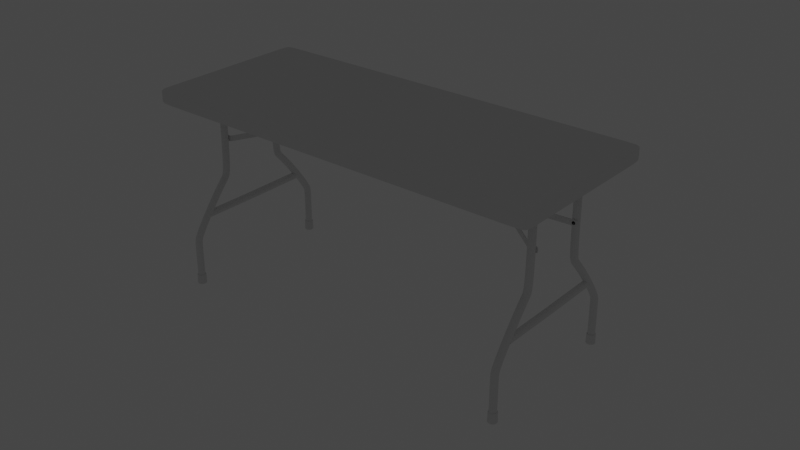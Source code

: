 # Source: tableFold.blend  (saved by Blender 2.80.75; exported with 4.5.12 LTS)
import bpy
from mathutils import Matrix  # noqa: F401  (used for matrix-valued properties, if any)

bpy.ops.wm.read_factory_settings(use_empty=True)
scene = bpy.context.scene
scene.name = 'Scene'

# ---- collections
col_collection = bpy.data.collections.new('Collection'); scene.collection.children.link(col_collection)
col_inserts = bpy.data.collections.new('INSERTS'); scene.collection.children.link(col_inserts)
col_hex_raised = bpy.data.collections.new('HEX Raised'); col_inserts.children.link(col_hex_raised)

# ---- materials (node trees are filled in below, after node groups)
mat_prox_alum_021 = bpy.data.materials.new('Prox alum 021')
mat_prox_alum_021.alpha_threshold = 0.0
mat_prox_alum_021.use_transparent_shadow = False
mat_prox_alum_021.diffuse_color = (0.1933, 0.1933, 0.1933, 1.0)
mat_prox_alum_021.roughness = 0.5
mat_prox_kevlar_021 = bpy.data.materials.new('Prox kevlar 021')
mat_prox_kevlar_021.alpha_threshold = 0.0
mat_prox_kevlar_021.use_transparent_shadow = False
mat_prox_kevlar_021.diffuse_color = (0.03737, 0.03737, 0.03737, 1.0)
mat_prox_kevlar_021.roughness = 0.5
mat_prox_easy_spec_021 = bpy.data.materials.new('Prox easy spec 021')
mat_prox_easy_spec_021.alpha_threshold = 0.0
mat_prox_easy_spec_021.use_transparent_shadow = False
mat_prox_easy_spec_021.diffuse_color = (0.2791, 0.2791, 0.2791, 1.0)
mat_prox_easy_spec_021.roughness = 0.5
mat_prox_soap_019 = bpy.data.materials.new('Prox soap 019')
mat_prox_soap_019.alpha_threshold = 0.0
mat_prox_soap_019.use_transparent_shadow = False
mat_prox_soap_019.diffuse_color = (0.8, 0.5447, 0.3018, 1.0)
mat_prox_soap_019.roughness = 0.5
mat_prox_emission_019 = bpy.data.materials.new('Prox emission 019')
mat_prox_emission_019.alpha_threshold = 0.0
mat_prox_emission_019.use_transparent_shadow = False
mat_prox_emission_019.diffuse_color = (0.3973, 0.7023, 0.9681, 1.0)
mat_prox_emission_019.roughness = 0.5

# ---- node groups
ng_auto_smooth = bpy.data.node_groups.new('Auto Smooth', 'GeometryNodeTree')
_s = ng_auto_smooth.interface.new_socket(name='Geometry', in_out='OUTPUT', socket_type='NodeSocketGeometry')
_s = ng_auto_smooth.interface.new_socket(name='Geometry', in_out='INPUT', socket_type='NodeSocketGeometry')
_s = ng_auto_smooth.interface.new_socket(name='Angle', in_out='INPUT', socket_type='NodeSocketFloat')
_s.subtype = 'ANGLE'
_s.min_value = 0.0
_s.max_value = 3.142
ng_auto_smooth.is_modifier = True
_N = ng_auto_smooth.nodes; _L = ng_auto_smooth.links
n0 = _N.new('NodeGroupOutput'); n0.name = 'Group Output'; n0.location = (480, -100)
n1 = _N.new('NodeGroupInput'); n1.name = 'Group Input'; n1.location = (-420, -300)
n2 = _N.new('NodeGroupInput'); n2.name = 'Group Input.001'; n2.location = (-60, -100)
n3 = _N.new('GeometryNodeSetShadeSmooth'); n3.name = 'Set Shade Smooth'; n3.location = (120, -100)
n3.domain = 'EDGE'
n4 = _N.new('GeometryNodeSetShadeSmooth'); n4.name = 'Set Shade Smooth.001'; n4.location = (300, -100)
n5 = _N.new('GeometryNodeInputMeshEdgeAngle'); n5.name = 'Edge Angle'; n5.location = (-420, -220)
n6 = _N.new('GeometryNodeInputEdgeSmooth'); n6.name = 'Is Edge Smooth'; n6.location = (-60, -160)
n7 = _N.new('GeometryNodeInputShadeSmooth'); n7.name = 'Is Face Smooth'; n7.location = (-240, -340)
n8 = _N.new('FunctionNodeBooleanMath'); n8.name = 'Boolean Math'; n8.location = (-60, -220)
n9 = _N.new('FunctionNodeCompare'); n9.name = 'Compare'; n9.location = (-240, -180)
n9.operation = 'LESS_EQUAL'
_L.new(n5.outputs[0], n9.inputs[0])
_L.new(n4.outputs[0], n0.inputs[0])
_L.new(n1.outputs[1], n9.inputs[1])
_L.new(n9.outputs[0], n8.inputs[0])
_L.new(n7.outputs[0], n8.inputs[1])
_L.new(n2.outputs[0], n3.inputs[0])
_L.new(n6.outputs[0], n3.inputs[1])
_L.new(n3.outputs[0], n4.inputs[0])
_L.new(n8.outputs[0], n3.inputs[2])
n0.is_active_output = True

# ---- material node trees
mat_prox_alum_021.use_nodes = True; mat_prox_alum_021.node_tree.nodes.clear()
_N = mat_prox_alum_021.node_tree.nodes; _L = mat_prox_alum_021.node_tree.links
n0 = _N.new('ShaderNodeOutputMaterial'); n0.name = 'Material Output'; n0.location = (300, 300)
n1 = _N.new('ShaderNodeBsdfPrincipled'); n1.name = 'Principled BSDF'; n1.location = (10, 300)
n1.width = 150
n1.subsurface_method = 'BURLEY'
n1.inputs[0].default_value = (0.3217, 0.3217, 0.3217, 1.0)
n1.inputs[1].default_value = 1.0
n1.inputs[2].default_value = 0.1633
n1.inputs[3].default_value = 1.45
n1.inputs[9].default_value = (1.0, 1.0, 1.0)
n1.inputs[13].default_value = 0.119
n1.inputs[15].default_value = 0.7959
n1.inputs[16].default_value = 0.8299
n1.inputs[24].default_value = 0.1605
n1.inputs[27].default_value = (0.0, 0.0, 0.0, 1.0)
n1.inputs[28].default_value = 1.0
_L.new(n1.outputs[0], n0.inputs[0])
n0.is_active_output = True
mat_prox_kevlar_021.use_nodes = True; mat_prox_kevlar_021.node_tree.nodes.clear()
_N = mat_prox_kevlar_021.node_tree.nodes; _L = mat_prox_kevlar_021.node_tree.links
n0 = _N.new('ShaderNodeOutputMaterial'); n0.name = 'Material Output'; n0.location = (300, 300)
n1 = _N.new('ShaderNodeBsdfPrincipled'); n1.name = 'Principled BSDF'; n1.location = (10, 300)
n1.width = 150
n1.subsurface_method = 'BURLEY'
n1.inputs[0].default_value = (0.0, 0.0, 0.0, 1.0)
n1.inputs[2].default_value = 0.3401
n1.inputs[3].default_value = 1.45
n1.inputs[9].default_value = (1.0, 1.0, 1.0)
n1.inputs[13].default_value = 0.2143
n1.inputs[27].default_value = (0.0, 0.0, 0.0, 1.0)
n1.inputs[28].default_value = 1.0
_L.new(n1.outputs[0], n0.inputs[0])
n0.is_active_output = True
mat_prox_easy_spec_021.use_nodes = True; mat_prox_easy_spec_021.node_tree.nodes.clear()
_N = mat_prox_easy_spec_021.node_tree.nodes; _L = mat_prox_easy_spec_021.node_tree.links
n0 = _N.new('ShaderNodeOutputMaterial'); n0.name = 'Material Output'; n0.location = (300, 300)
n1 = _N.new('ShaderNodeBsdfPrincipled'); n1.name = 'Principled BSDF'; n1.location = (10, 300)
n1.width = 150
n1.subsurface_method = 'BURLEY'
n1.inputs[0].default_value = (0.1372, 0.1372, 0.1372, 1.0)
n1.inputs[2].default_value = 0.2245
n1.inputs[3].default_value = 1.45
n1.inputs[9].default_value = (1.0, 1.0, 1.0)
n1.inputs[13].default_value = 0.09864
n1.inputs[19].default_value = 0.25
n1.inputs[27].default_value = (0.0, 0.0, 0.0, 1.0)
n1.inputs[28].default_value = 1.0
_L.new(n1.outputs[0], n0.inputs[0])
n0.is_active_output = True
mat_prox_soap_019.use_nodes = True; mat_prox_soap_019.node_tree.nodes.clear()
_N = mat_prox_soap_019.node_tree.nodes; _L = mat_prox_soap_019.node_tree.links
n0 = _N.new('ShaderNodeOutputMaterial'); n0.name = 'Material Output'; n0.location = (300, 300)
n1 = _N.new('ShaderNodeLayerWeight'); n1.name = 'Layer Weight'; n1.location = (-554, 262)
n2 = _N.new('ShaderNodeValToRGB'); n2.name = 'ColorRamp'; n2.location = (-400, 254)
n2.color_ramp.interpolation = 'B_SPLINE'
while len(n2.color_ramp.elements) > 1: n2.color_ramp.elements.remove(n2.color_ramp.elements[-1])
n2.color_ramp.elements[0].position = 0.0; n2.color_ramp.elements[0].color = (1.0, 0.0, 0.2363, 1.0)
_e = n2.color_ramp.elements.new(0.1477); _e.color = (0.0, 0.1135, 0.6103, 1.0)
_e = n2.color_ramp.elements.new(0.2773); _e.color = (0.2081, 0.332, 0.6265, 1.0)
_e = n2.color_ramp.elements.new(0.5); _e.color = (0.5089, 0.1741, 0.6181, 1.0)
_e = n2.color_ramp.elements.new(0.6818); _e.color = (0.7544, 0.04821, 0.0, 1.0)
_e = n2.color_ramp.elements.new(0.8511); _e.color = (0.336, 0.5043, 0.1917, 1.0)
_e = n2.color_ramp.elements.new(1.0); _e.color = (0.01772, 0.3483, 1.0, 1.0)
n3 = _N.new('ShaderNodeMix'); n3.name = 'Mix'; n3.location = (-80, 218)
n3.data_type = 'RGBA'
n3.inputs[0].default_value = 0.7909
n4 = _N.new('ShaderNodeBsdfPrincipled'); n4.name = 'Principled BSDF.001'; n4.location = (140, 300)
n4.width = 150
n4.subsurface_method = 'BURLEY'
n4.inputs[2].default_value = 0.0
n4.inputs[3].default_value = 1.45
n4.inputs[9].default_value = (1.0, 1.0, 1.0)
n4.inputs[18].default_value = 1.0
n4.inputs[19].default_value = 0.25
n4.inputs[27].default_value = (0.0, 0.0, 0.0, 1.0)
n4.inputs[28].default_value = 1.0
_L.new(n1.outputs[1], n2.inputs[0])
_L.new(n2.outputs[0], n3.inputs[6])
_L.new(n3.outputs[2], n4.inputs[0])
_L.new(n4.outputs[0], n0.inputs[0])
n0.is_active_output = True
mat_prox_emission_019.use_nodes = True; mat_prox_emission_019.node_tree.nodes.clear()
_N = mat_prox_emission_019.node_tree.nodes; _L = mat_prox_emission_019.node_tree.links
n0 = _N.new('ShaderNodeOutputMaterial'); n0.name = 'Material Output'; n0.location = (446, 300)
n1 = _N.new('ShaderNodeEmission'); n1.name = 'Emission'; n1.location = (156, 300)
n1.inputs[1].default_value = 4.0
n2 = _N.new('ShaderNodeLayerWeight'); n2.name = 'Layer Weight'; n2.location = (-631, 360)
n3 = _N.new('ShaderNodeValToRGB'); n3.name = 'ColorRamp'; n3.location = (-450, 370)
n3.color_ramp.interpolation = 'B_SPLINE'
while len(n3.color_ramp.elements) > 1: n3.color_ramp.elements.remove(n3.color_ramp.elements[-1])
n3.color_ramp.elements[0].position = 0.1864; n3.color_ramp.elements[0].color = (1.0, 0.02556, 0.0, 1.0)
_e = n3.color_ramp.elements.new(0.8045); _e.color = (1.0, 0.2244, 0.007333, 1.0)
_e = n3.color_ramp.elements.new(0.9909); _e.color = (1.0, 1.0, 1.0, 1.0)
n4 = _N.new('ShaderNodeMix'); n4.name = 'Mix'; n4.location = (-92, 333)
n4.data_type = 'RGBA'
n4.blend_type = 'COLOR'
n4.inputs[0].default_value = 0.8273
_L.new(n2.outputs[1], n3.inputs[0])
_L.new(n1.outputs[0], n0.inputs[0])
_L.new(n4.outputs[2], n1.inputs[0])
_L.new(n3.outputs[0], n4.inputs[7])
n0.is_active_output = True

# ---- world
world_world = bpy.data.worlds.new('World'); scene.world = world_world
world_world.use_nodes = True; world_world.node_tree.nodes.clear()
_N = world_world.node_tree.nodes; _L = world_world.node_tree.links
n0 = _N.new('ShaderNodeOutputWorld'); n0.name = 'World Output'; n0.location = (300, 300)
n1 = _N.new('ShaderNodeBackground'); n1.name = 'Background'; n1.location = (10, 300)
n1.inputs[0].default_value = (0.05088, 0.05088, 0.05088, 1.0)
_L.new(n1.outputs[0], n0.inputs[0])
n0.is_active_output = True
world_world.color = (0.05088, 0.05088, 0.05088)
world_world.use_sun_shadow = False
world_world.sun_shadow_jitter_overblur = 0.0

# ---- meshes
me_cube_001 = bpy.data.meshes.new('Cube.001')
me_cube_001.from_pydata([(-1.0, -1.0, -1.0), (-1.0, -1.0, 1.0), (-1.0, 1.0, -1.0), (-1.0, 1.0, 1.0), (1.0, -1.0, -1.0), (1.0, -1.0, 1.0), (1.0, 1.0, -1.0), (1.0, 1.0, 1.0), (-0.9762, 0.9504, -1.0), (-0.9762, -0.9504, -1.0), (0.9762, 0.9504, -1.0), (0.9762, -0.9504, -1.0), (-0.9762, 0.9504, 0.3192), (-0.9762, -0.9504, 0.3192), (0.9762, 0.9504, 0.3192), (0.9762, -0.9504, 0.3192), (0.3333, 1.0, -1.0), (-0.3333, 1.0, -1.0), (-0.3333, 1.0, 1.0), (0.3333, 1.0, 1.0), (-0.3333, -1.0, -1.0), (0.3333, -1.0, -1.0), (0.3333, -1.0, 1.0), (-0.3333, -1.0, 1.0), (0.3254, 0.9504, -1.0), (-0.3254, 0.9504, -1.0), (-0.3254, -0.9504, -1.0), (0.3254, -0.9504, -1.0), (0.3254, 0.9504, 0.3192), (-0.3254, 0.9504, 0.3192), (-0.3254, -0.9504, 0.3192), (0.3254, -0.9504, 0.3192), (-0.9366, 1.0, -1.0), (-0.9366, -1.0, 1.0), (-0.9143, 0.9504, -1.0), (-0.9143, 0.9504, 0.3192), (-0.9366, 1.0, 1.0), (-0.9366, -1.0, -1.0), (-0.9143, -0.9504, -1.0), (-0.9143, -0.9504, 0.3192), (0.9435, 1.0, 1.0), (0.9435, -1.0, -1.0), (0.921, -0.9504, -1.0), (0.921, -0.9504, 0.3192), (0.9435, 1.0, -1.0), (0.9435, -1.0, 1.0), (0.921, 0.9504, -1.0), (0.921, 0.9504, 0.3192), (-1.0, 0.0, -1.0), (-1.0, 0.0, 1.0), (1.0, 0.0, -1.0), (1.0, 0.0, 1.0), (-0.9762, 0.0, -1.0), (0.9762, 0.0, -1.0), (-0.9762, 0.0, 0.3192), (0.9762, 0.0, 0.3192), (0.3333, 0.0, 1.0), (-0.3333, 0.0, 1.0), (-0.9366, 0.0, 1.0), (0.9435, 0.0, 1.0), (-1.0, 0.8278, 1.0), (1.0, 0.8278, -1.0), (0.9762, 0.7868, -1.0), (0.9762, 0.7868, 0.3192), (-1.0, 0.8278, -1.0), (1.0, 0.8278, 1.0), (-0.9762, 0.7868, -1.0), (-0.9762, 0.7868, 0.3192), (0.3333, 0.8278, 1.0), (-0.3333, 0.8278, 1.0), (-0.9366, 0.8278, 1.0), (0.9435, 0.8278, 1.0), (-1.0, -0.8742, -1.0), (1.0, -0.8742, 1.0), (-0.9762, -0.8308, -1.0), (-0.9762, -0.8308, 0.3192), (0.3333, -0.8742, 1.0), (-0.3333, -0.8742, 1.0), (-0.9366, -0.8742, 1.0), (0.9435, -0.8742, 1.0), (-1.0, -0.8742, 1.0), (1.0, -0.8742, -1.0), (0.9762, -0.8308, -1.0), (0.9762, -0.8308, 0.3192), (-1.0, -1.0, 0.5366), (-1.0, 1.0, 0.5366), (1.0, 1.0, 0.5366), (1.0, -1.0, 0.5366), (0.3333, -1.0, 0.5366), (-0.3333, -1.0, 0.5366), (-0.3333, 1.0, 0.5366), (0.3333, 1.0, 0.5366), (-0.9366, 1.0, 0.5366), (-0.9366, -1.0, 0.5366), (0.9435, -1.0, 0.5366), (0.9435, 1.0, 0.5366), (1.0, 0.0, 0.5366), (-1.0, 0.0, 0.5366), (1.0, 0.8278, 0.5366), (-1.0, 0.8278, 0.5366), (-1.0, -0.8742, 0.5366), (1.0, -0.8742, 0.5366), (-1.0, 1.0, -0.4795), (1.0, 1.0, -0.4795), (1.0, -1.0, -0.4795), (0.3333, -1.0, -0.4795), (-0.3333, -1.0, -0.4795), (-0.3333, 1.0, -0.4795), (0.3333, 1.0, -0.4795), (-0.9366, 1.0, -0.4795), (-0.9366, -1.0, -0.4795), (0.9435, -1.0, -0.4795), (0.9435, 1.0, -0.4795), (1.0, 0.0, -0.4795), (-1.0, 0.0, -0.4795), (1.0, 0.8278, -0.4795), (-1.0, 0.8278, -0.4795), (-1.0, -0.8742, -0.4795), (1.0, -0.8742, -0.4795), (-1.0, -1.0, -0.4795), (0.9762, -0.9504, -0.797), (0.9762, 0.9504, -0.797), (-0.9762, 0.9504, -0.797), (-0.9762, -0.9504, -0.797), (-0.3254, 0.9504, -0.797), (0.3254, 0.9504, -0.797), (0.3254, -0.9504, -0.797), (-0.3254, -0.9504, -0.797), (-0.9143, 0.9504, -0.797), (-0.9143, -0.9504, -0.797), (0.921, -0.9504, -0.797), (0.921, 0.9504, -0.797), (-0.9762, 0.0, -0.797), (0.9762, 0.0, -0.797), (0.9762, 0.7868, -0.797), (-0.9762, 0.7868, -0.797), (-0.9762, -0.8308, -0.797), (0.9762, -0.8308, -0.797), (-0.9784, -0.955, -1.0), (0.9784, -0.955, -1.0), (0.9784, 0.955, -1.0), (-0.9784, 0.955, -1.0), (-0.3261, 0.955, -1.0), (0.3261, 0.955, -1.0), (0.3261, -0.955, -1.0), (-0.3261, -0.955, -1.0), (-0.9164, 0.955, -1.0), (-0.9164, -0.955, -1.0), (0.9231, -0.955, -1.0), (0.9231, 0.955, -1.0), (0.9784, 0.0, -1.0), (-0.9784, 0.0, -1.0), (0.9784, 0.7906, -1.0), (-0.9784, 0.7906, -1.0), (-0.9784, -0.8348, -1.0), (0.9784, -0.8348, -1.0)], [], [(99, 60, 3, 85), (95, 40, 7, 86), (101, 73, 5, 87), (93, 33, 1, 84), (147, 138, 9, 38), (78, 80, 1, 33), (137, 120, 15, 83), (149, 140, 10, 46), (153, 141, 8, 66), (155, 139, 11, 82), (135, 122, 12, 67), (129, 123, 13, 39), (131, 121, 14, 47), (128, 124, 29, 35), (124, 125, 28, 29), (130, 126, 31, 43), (126, 127, 30, 31), (146, 142, 25, 34), (142, 143, 24, 25), (79, 76, 22, 45), (76, 77, 23, 22), (148, 144, 27, 42), (144, 145, 26, 27), (94, 45, 22, 88), (88, 22, 23, 89), (92, 36, 18, 90), (90, 18, 19, 91), (85, 3, 36, 92), (141, 146, 34, 8), (122, 128, 35, 12), (127, 129, 39, 30), (77, 78, 33, 23), (145, 147, 38, 26), (89, 23, 33, 93), (87, 5, 45, 94), (139, 148, 42, 11), (73, 79, 45, 5), (120, 130, 43, 15), (125, 131, 47, 28), (143, 149, 46, 24), (91, 19, 40, 95), (65, 71, 59, 51), (69, 70, 58, 57), (68, 69, 57, 56), (71, 68, 56, 59), (136, 132, 54, 75), (152, 150, 53, 62), (154, 151, 52, 74), (134, 133, 55, 63), (70, 60, 49, 58), (98, 65, 51, 96), (100, 80, 49, 97), (86, 7, 65, 98), (36, 3, 60, 70), (121, 134, 63, 14), (140, 152, 62, 10), (40, 19, 68, 71), (19, 18, 69, 68), (18, 36, 70, 69), (7, 40, 71, 65), (132, 135, 67, 54), (151, 153, 66, 52), (97, 49, 60, 99), (84, 1, 80, 100), (138, 154, 74, 9), (123, 136, 75, 13), (51, 59, 79, 73), (57, 58, 78, 77), (56, 57, 77, 76), (59, 56, 76, 79), (150, 155, 82, 53), (133, 137, 83, 55), (58, 49, 80, 78), (96, 51, 73, 101), (113, 96, 101, 118), (119, 84, 100, 117), (114, 97, 99, 116), (103, 86, 98, 115), (117, 100, 97, 114), (115, 98, 96, 113), (108, 91, 95, 112), (104, 87, 94, 111), (106, 89, 93, 110), (102, 85, 92, 109), (107, 90, 91, 108), (109, 92, 90, 107), (105, 88, 89, 106), (111, 94, 88, 105), (110, 93, 84, 119), (118, 101, 87, 104), (112, 95, 86, 103), (116, 99, 85, 102), (64, 116, 102, 2), (44, 112, 103, 6), (81, 118, 104, 4), (37, 110, 119, 0), (41, 111, 105, 21), (21, 105, 106, 20), (32, 109, 107, 17), (17, 107, 108, 16), (2, 102, 109, 32), (20, 106, 110, 37), (4, 104, 111, 41), (16, 108, 112, 44), (61, 115, 113, 50), (72, 117, 114, 48), (6, 103, 115, 61), (48, 114, 116, 64), (0, 119, 117, 72), (50, 113, 118, 81), (53, 82, 137, 133), (9, 74, 136, 123), (52, 66, 135, 132), (10, 62, 134, 121), (62, 53, 133, 134), (74, 52, 132, 136), (24, 46, 131, 125), (11, 42, 130, 120), (26, 38, 129, 127), (8, 34, 128, 122), (27, 26, 127, 126), (42, 27, 126, 130), (25, 24, 125, 124), (34, 25, 124, 128), (46, 10, 121, 131), (38, 9, 123, 129), (66, 8, 122, 135), (82, 11, 120, 137), (50, 81, 155, 150), (0, 72, 154, 138), (48, 64, 153, 151), (6, 61, 152, 140), (72, 48, 151, 154), (61, 50, 150, 152), (16, 44, 149, 143), (4, 41, 148, 139), (20, 37, 147, 145), (2, 32, 146, 141), (21, 20, 145, 144), (41, 21, 144, 148), (17, 16, 143, 142), (32, 17, 142, 146), (81, 4, 139, 155), (64, 2, 141, 153), (44, 6, 140, 149), (37, 0, 138, 147)])
me_cube_001.polygons.foreach_set('use_smooth', [True] * 146)
_uv = me_cube_001.uv_layers.new(name='UVMap')
_uv.uv.foreach_set('vector', [0.5671, 0.2285, 0.625, 0.2285, 0.625, 0.25, 0.5671, 0.25, 0.5671, 0.4929, 0.625, 0.4929, 0.625, 0.5, 0.5671, 0.5, 0.5671, 0.7343, 0.625, 0.7343, 0.625, 0.75, 0.5671, 0.75, 0.5671, 0.9921, 0.625, 0.9921, 0.625, 1.0, 0.5671, 1.0, 0.375, 0.9921, 0.375, 1.0, 0.375, 1.0, 0.375, 0.9921, 0.8671, 0.7343, 0.875, 0.7343, 0.875, 0.75, 0.8671, 0.75, 0.375, 0.7343, 0.375, 0.75, 0.375, 0.75, 0.375, 0.7343, 0.375, 0.4929, 0.375, 0.5, 0.375, 0.5, 0.375, 0.4929, 0.375, 0.2285, 0.375, 0.25, 0.375, 0.25, 0.375, 0.2285, 0.375, 0.7343, 0.375, 0.75, 0.375, 0.75, 0.375, 0.7343, 0.375, 0.2285, 0.375, 0.25, 0.375, 0.25, 0.375, 0.2285, 0.375, 0.9921, 0.375, 1.0, 0.375, 1.0, 0.375, 0.9921, 0.375, 0.4929, 0.375, 0.5, 0.375, 0.5, 0.375, 0.4929, 0.375, 0.2579, 0.375, 0.3333, 0.375, 0.3333, 0.375, 0.2579, 0.375, 0.3333, 0.375, 0.4167, 0.375, 0.4167, 0.375, 0.3333, 0.375, 0.7571, 0.375, 0.8333, 0.375, 0.8333, 0.375, 0.7571, 0.375, 0.8333, 0.375, 0.9167, 0.375, 0.9167, 0.375, 0.8333, 0.375, 0.2579, 0.375, 0.3333, 0.375, 0.3333, 0.375, 0.2579, 0.375, 0.3333, 0.375, 0.4167, 0.375, 0.4167, 0.375, 0.3333, 0.6321, 0.7343, 0.7083, 0.7343, 0.7083, 0.75, 0.6321, 0.75, 0.7083, 0.7343, 0.7917, 0.7343, 0.7917, 0.75, 0.7083, 0.75, 0.375, 0.7571, 0.375, 0.8333, 0.375, 0.8333, 0.375, 0.7571, 0.375, 0.8333, 0.375, 0.9167, 0.375, 0.9167, 0.375, 0.8333, 0.5671, 0.7571, 0.625, 0.7571, 0.625, 0.8333, 0.5671, 0.8333, 0.5671, 0.8333, 0.625, 0.8333, 0.625, 0.9167, 0.5671, 0.9167, 0.5671, 0.2579, 0.625, 0.2579, 0.625, 0.3333, 0.5671, 0.3333, 0.5671, 0.3333, 0.625, 0.3333, 0.625, 0.4167, 0.5671, 0.4167, 0.5671, 0.25, 0.625, 0.25, 0.625, 0.2579, 0.5671, 0.2579, 0.375, 0.25, 0.375, 0.2579, 0.375, 0.2579, 0.375, 0.25, 0.375, 0.25, 0.375, 0.2579, 0.375, 0.2579, 0.375, 0.25, 0.375, 0.9167, 0.375, 0.9921, 0.375, 0.9921, 0.375, 0.9167, 0.7917, 0.7343, 0.8671, 0.7343, 0.8671, 0.75, 0.7917, 0.75, 0.375, 0.9167, 0.375, 0.9921, 0.375, 0.9921, 0.375, 0.9167, 0.5671, 0.9167, 0.625, 0.9167, 0.625, 0.9921, 0.5671, 0.9921, 0.5671, 0.75, 0.625, 0.75, 0.625, 0.7571, 0.5671, 0.7571, 0.375, 0.75, 0.375, 0.7571, 0.375, 0.7571, 0.375, 0.75, 0.625, 0.7343, 0.6321, 0.7343, 0.6321, 0.75, 0.625, 0.75, 0.375, 0.75, 0.375, 0.7571, 0.375, 0.7571, 0.375, 0.75, 0.375, 0.4167, 0.375, 0.4929, 0.375, 0.4929, 0.375, 0.4167, 0.375, 0.4167, 0.375, 0.4929, 0.375, 0.4929, 0.375, 0.4167, 0.5671, 0.4167, 0.625, 0.4167, 0.625, 0.4929, 0.5671, 0.4929, 0.625, 0.5215, 0.6321, 0.5215, 0.6321, 0.625, 0.625, 0.625, 0.7917, 0.5215, 0.8671, 0.5215, 0.8671, 0.625, 0.7917, 0.625, 0.7083, 0.5215, 0.7917, 0.5215, 0.7917, 0.625, 0.7083, 0.625, 0.6321, 0.5215, 0.7083, 0.5215, 0.7083, 0.625, 0.6321, 0.625, 0.375, 0.01573, 0.375, 0.125, 0.375, 0.125, 0.375, 0.01573, 0.375, 0.5215, 0.375, 0.625, 0.375, 0.625, 0.375, 0.5215, 0.375, 0.01573, 0.375, 0.125, 0.375, 0.125, 0.375, 0.01573, 0.375, 0.5215, 0.375, 0.625, 0.375, 0.625, 0.375, 0.5215, 0.8671, 0.5215, 0.875, 0.5215, 0.875, 0.625, 0.8671, 0.625, 0.5671, 0.5215, 0.625, 0.5215, 0.625, 0.625, 0.5671, 0.625, 0.5671, 0.01573, 0.625, 0.01573, 0.625, 0.125, 0.5671, 0.125, 0.5671, 0.5, 0.625, 0.5, 0.625, 0.5215, 0.5671, 0.5215, 0.8671, 0.5, 0.875, 0.5, 0.875, 0.5215, 0.8671, 0.5215, 0.375, 0.5, 0.375, 0.5215, 0.375, 0.5215, 0.375, 0.5, 0.375, 0.5, 0.375, 0.5215, 0.375, 0.5215, 0.375, 0.5, 0.6321, 0.5, 0.7083, 0.5, 0.7083, 0.5215, 0.6321, 0.5215, 0.7083, 0.5, 0.7917, 0.5, 0.7917, 0.5215, 0.7083, 0.5215, 0.7917, 0.5, 0.8671, 0.5, 0.8671, 0.5215, 0.7917, 0.5215, 0.625, 0.5, 0.6321, 0.5, 0.6321, 0.5215, 0.625, 0.5215, 0.375, 0.125, 0.375, 0.2285, 0.375, 0.2285, 0.375, 0.125, 0.375, 0.125, 0.375, 0.2285, 0.375, 0.2285, 0.375, 0.125, 0.5671, 0.125, 0.625, 0.125, 0.625, 0.2285, 0.5671, 0.2285, 0.5671, 0.0, 0.625, 0.0, 0.625, 0.01573, 0.5671, 0.01573, 0.375, 0.0, 0.375, 0.01573, 0.375, 0.01573, 0.375, 0.0, 0.375, 0.0, 0.375, 0.01573, 0.375, 0.01573, 0.375, 0.0, 0.625, 0.625, 0.6321, 0.625, 0.6321, 0.7343, 0.625, 0.7343, 0.7917, 0.625, 0.8671, 0.625, 0.8671, 0.7343, 0.7917, 0.7343, 0.7083, 0.625, 0.7917, 0.625, 0.7917, 0.7343, 0.7083, 0.7343, 0.6321, 0.625, 0.7083, 0.625, 0.7083, 0.7343, 0.6321, 0.7343, 0.375, 0.625, 0.375, 0.7343, 0.375, 0.7343, 0.375, 0.625, 0.375, 0.625, 0.375, 0.7343, 0.375, 0.7343, 0.375, 0.625, 0.8671, 0.625, 0.875, 0.625, 0.875, 0.7343, 0.8671, 0.7343, 0.5671, 0.625, 0.625, 0.625, 0.625, 0.7343, 0.5671, 0.7343, 0.4401, 0.625, 0.5671, 0.625, 0.5671, 0.7343, 0.4401, 0.7343, 0.4401, 0.0, 0.5671, 0.0, 0.5671, 0.01573, 0.4401, 0.01573, 0.4401, 0.125, 0.5671, 0.125, 0.5671, 0.2285, 0.4401, 0.2285, 0.4401, 0.5, 0.5671, 0.5, 0.5671, 0.5215, 0.4401, 0.5215, 0.4401, 0.01573, 0.5671, 0.01573, 0.5671, 0.125, 0.4401, 0.125, 0.4401, 0.5215, 0.5671, 0.5215, 0.5671, 0.625, 0.4401, 0.625, 0.4401, 0.4167, 0.5671, 0.4167, 0.5671, 0.4929, 0.4401, 0.4929, 0.4401, 0.75, 0.5671, 0.75, 0.5671, 0.7571, 0.4401, 0.7571, 0.4401, 0.9167, 0.5671, 0.9167, 0.5671, 0.9921, 0.4401, 0.9921, 0.4401, 0.25, 0.5671, 0.25, 0.5671, 0.2579, 0.4401, 0.2579, 0.4401, 0.3333, 0.5671, 0.3333, 0.5671, 0.4167, 0.4401, 0.4167, 0.4401, 0.2579, 0.5671, 0.2579, 0.5671, 0.3333, 0.4401, 0.3333, 0.4401, 0.8333, 0.5671, 0.8333, 0.5671, 0.9167, 0.4401, 0.9167, 0.4401, 0.7571, 0.5671, 0.7571, 0.5671, 0.8333, 0.4401, 0.8333, 0.4401, 0.9921, 0.5671, 0.9921, 0.5671, 1.0, 0.4401, 1.0, 0.4401, 0.7343, 0.5671, 0.7343, 0.5671, 0.75, 0.4401, 0.75, 0.4401, 0.4929, 0.5671, 0.4929, 0.5671, 0.5, 0.4401, 0.5, 0.4401, 0.2285, 0.5671, 0.2285, 0.5671, 0.25, 0.4401, 0.25, 0.375, 0.2285, 0.4401, 0.2285, 0.4401, 0.25, 0.375, 0.25, 0.375, 0.4929, 0.4401, 0.4929, 0.4401, 0.5, 0.375, 0.5, 0.375, 0.7343, 0.4401, 0.7343, 0.4401, 0.75, 0.375, 0.75, 0.375, 0.9921, 0.4401, 0.9921, 0.4401, 1.0, 0.375, 1.0, 0.375, 0.7571, 0.4401, 0.7571, 0.4401, 0.8333, 0.375, 0.8333, 0.375, 0.8333, 0.4401, 0.8333, 0.4401, 0.9167, 0.375, 0.9167, 0.375, 0.2579, 0.4401, 0.2579, 0.4401, 0.3333, 0.375, 0.3333, 0.375, 0.3333, 0.4401, 0.3333, 0.4401, 0.4167, 0.375, 0.4167, 0.375, 0.25, 0.4401, 0.25, 0.4401, 0.2579, 0.375, 0.2579, 0.375, 0.9167, 0.4401, 0.9167, 0.4401, 0.9921, 0.375, 0.9921, 0.375, 0.75, 0.4401, 0.75, 0.4401, 0.7571, 0.375, 0.7571, 0.375, 0.4167, 0.4401, 0.4167, 0.4401, 0.4929, 0.375, 0.4929, 0.375, 0.5215, 0.4401, 0.5215, 0.4401, 0.625, 0.375, 0.625, 0.375, 0.01573, 0.4401, 0.01573, 0.4401, 0.125, 0.375, 0.125, 0.375, 0.5, 0.4401, 0.5, 0.4401, 0.5215, 0.375, 0.5215, 0.375, 0.125, 0.4401, 0.125, 0.4401, 0.2285, 0.375, 0.2285, 0.375, 0.0, 0.4401, 0.0, 0.4401, 0.01573, 0.375, 0.01573, 0.375, 0.625, 0.4401, 0.625, 0.4401, 0.7343, 0.375, 0.7343, 0.375, 0.625, 0.375, 0.7343, 0.375, 0.7343, 0.375, 0.625, 0.375, 0.0, 0.375, 0.01573, 0.375, 0.01573, 0.375, 0.0, 0.375, 0.125, 0.375, 0.2285, 0.375, 0.2285, 0.375, 0.125, 0.375, 0.5, 0.375, 0.5215, 0.375, 0.5215, 0.375, 0.5, 0.375, 0.5215, 0.375, 0.625, 0.375, 0.625, 0.375, 0.5215, 0.375, 0.01573, 0.375, 0.125, 0.375, 0.125, 0.375, 0.01573, 0.375, 0.4167, 0.375, 0.4929, 0.375, 0.4929, 0.375, 0.4167, 0.375, 0.75, 0.375, 0.7571, 0.375, 0.7571, 0.375, 0.75, 0.375, 0.9167, 0.375, 0.9921, 0.375, 0.9921, 0.375, 0.9167, 0.375, 0.25, 0.375, 0.2579, 0.375, 0.2579, 0.375, 0.25, 0.375, 0.8333, 0.375, 0.9167, 0.375, 0.9167, 0.375, 0.8333, 0.375, 0.7571, 0.375, 0.8333, 0.375, 0.8333, 0.375, 0.7571, 0.375, 0.3333, 0.375, 0.4167, 0.375, 0.4167, 0.375, 0.3333, 0.375, 0.2579, 0.375, 0.3333, 0.375, 0.3333, 0.375, 0.2579, 0.375, 0.4929, 0.375, 0.5, 0.375, 0.5, 0.375, 0.4929, 0.375, 0.9921, 0.375, 1.0, 0.375, 1.0, 0.375, 0.9921, 0.375, 0.2285, 0.375, 0.25, 0.375, 0.25, 0.375, 0.2285, 0.375, 0.7343, 0.375, 0.75, 0.375, 0.75, 0.375, 0.7343, 0.375, 0.625, 0.375, 0.7343, 0.375, 0.7343, 0.375, 0.625, 0.375, 0.0, 0.375, 0.01573, 0.375, 0.01573, 0.375, 0.0, 0.375, 0.125, 0.375, 0.2285, 0.375, 0.2285, 0.375, 0.125, 0.375, 0.5, 0.375, 0.5215, 0.375, 0.5215, 0.375, 0.5, 0.375, 0.01573, 0.375, 0.125, 0.375, 0.125, 0.375, 0.01573, 0.375, 0.5215, 0.375, 0.625, 0.375, 0.625, 0.375, 0.5215, 0.375, 0.4167, 0.375, 0.4929, 0.375, 0.4929, 0.375, 0.4167, 0.375, 0.75, 0.375, 0.7571, 0.375, 0.7571, 0.375, 0.75, 0.375, 0.9167, 0.375, 0.9921, 0.375, 0.9921, 0.375, 0.9167, 0.375, 0.25, 0.375, 0.2579, 0.375, 0.2579, 0.375, 0.25, 0.375, 0.8333, 0.375, 0.9167, 0.375, 0.9167, 0.375, 0.8333, 0.375, 0.7571, 0.375, 0.8333, 0.375, 0.8333, 0.375, 0.7571, 0.375, 0.3333, 0.375, 0.4167, 0.375, 0.4167, 0.375, 0.3333, 0.375, 0.2579, 0.375, 0.3333, 0.375, 0.3333, 0.375, 0.2579, 0.375, 0.7343, 0.375, 0.75, 0.375, 0.75, 0.375, 0.7343, 0.375, 0.2285, 0.375, 0.25, 0.375, 0.25, 0.375, 0.2285, 0.375, 0.4929, 0.375, 0.5, 0.375, 0.5, 0.375, 0.4929, 0.375, 0.9921, 0.375, 1.0, 0.375, 1.0, 0.375, 0.9921])
me_cube_001.use_remesh_preserve_volume = False
me_cube_001.use_remesh_preserve_attributes = False
me_cube_001.use_mirror_vertex_groups = False
me_cube_001.update()
me_plane = bpy.data.meshes.new('Plane')
me_plane.from_pydata([(-1.038, -6.038, 0.2285), (0.9834, -1.0, 0.04111), (-1.038, -4.038, 0.2285), (0.9834, 1.0, 0.04111), (0.7732, -1.0, -0.04148), (0.7732, 1.0, -0.04148), (-1.042, -4.038, 0.2527), (-1.042, -6.038, 0.2527), (0.7685, -1.0, -0.01491), (0.9787, -1.0, 0.06767), (0.9787, 1.0, 0.06767), (0.7685, 1.0, -0.01491), (-2.962, -17.31, -0.547), (-2.794, -17.41, -0.4791), (-2.969, -17.25, -0.5275), (-2.802, -17.35, -0.4597), (-1.146, -4.787, 0.1847), (-1.15, -4.784, 0.2087), (-1.141, -6.676, 0.2125), (-1.137, -6.68, 0.1885), (-1.019, -3.75, 0.2118), (-1.019, -6.178, 0.2118), (-1.03, -3.75, 0.2574), (-1.03, -6.178, 0.2574), (-1.162, -4.655, 0.204), (-1.139, -6.957, 0.1636), (-1.151, -4.659, 0.1589), (-1.15, -6.953, 0.2086), (-1.038, -5.038, 0.2285), (1.007, -4.635e-09, 0.05071), (0.7732, 0.0, -0.04148), (-1.042, -5.038, 0.2527), (1.002, -4.635e-09, 0.07727), (0.7685, 0.0, -0.01491), (-2.878, -17.36, -0.5131), (-2.886, -17.3, -0.4936), (-1.146, -5.73, 0.2106), (-1.142, -5.733, 0.1866), (-1.019, -4.964, 0.2118), (-1.03, -4.964, 0.2574), (-1.156, -5.804, 0.2063), (-1.145, -5.808, 0.1612), (0.8783, -1.109, -0.000186), (0.8783, 1.109, -0.000186), (0.8736, -1.109, 0.02638), (0.8736, 1.109, 0.02638), (0.8736, 6.989e-10, 0.02638), (0.8783, -6.989e-10, -0.000186), (0.7121, 0.8302, -0.03238), (0.7121, -1.17, -0.03238), (0.7075, 0.8302, -0.005895), (0.7075, -1.17, -0.005895), (0.7075, -0.1698, -0.005895), (0.7121, -0.1698, -0.03238), (-1.051, -3.897, 0.2487), (-1.038, -6.305, 0.2039), (-1.04, -3.898, 0.2032), (-1.05, -6.304, 0.2495), (-1.039, -5.101, 0.2035), (-1.05, -5.1, 0.2491), (-1.141, -4.591, 0.1629), (-1.141, -6.895, 0.2123), (-1.135, -5.745, 0.165), (-1.147, -5.741, 0.2101), (-1.152, -4.587, 0.208), (-1.13, -6.899, 0.1672), (-1.102, -4.242, 0.2284), (-1.084, -6.602, 0.1855), (-1.091, -4.244, 0.183), (-1.095, -6.599, 0.2309), (-1.087, -5.423, 0.1843), (-1.099, -5.421, 0.2296), (0.9898, 0.7296, 0.0437), (0.7732, 0.7296, -0.04148), (0.9851, 0.7296, 0.07027), (0.7685, 0.7296, -0.01491), (-1.145, -5.043, 0.1852), (-1.149, -4.97, 0.1595), (-1.038, -4.308, 0.2285), (-1.042, -4.308, 0.2527), (-2.939, -17.33, -0.5378), (-2.947, -17.26, -0.5183), (-1.149, -5.04, 0.2092), (-1.019, -4.078, 0.2118), (-1.03, -4.078, 0.2574), (-1.16, -4.966, 0.2046), (0.8736, 0.8091, 0.02638), (0.8783, 0.8091, -0.000186), (0.7075, 0.5598, -0.005895), (0.7121, 0.5598, -0.03238), (-1.04, -4.223, 0.2033), (-1.051, -4.222, 0.2488), (-1.139, -4.903, 0.1634), (-1.151, -4.899, 0.2086), (-1.101, -4.561, 0.2287), (-1.09, -4.563, 0.1833), (-1.038, -5.746, 0.2285), (-1.042, -5.746, 0.2527), (-2.819, -17.4, -0.489), (-2.826, -17.33, -0.4696), (-1.142, -6.4, 0.2119), (-1.019, -5.824, 0.2118), (-1.03, -5.824, 0.2574), (-1.152, -6.618, 0.2079), (0.9903, -0.7083, 0.04391), (0.7732, -0.7083, -0.04148), (0.9856, -0.7083, 0.07047), (0.7685, -0.7083, -0.01491), (-1.138, -6.404, 0.188), (-1.141, -6.622, 0.1629), (0.8783, -0.7855, -0.000186), (0.8736, -0.7855, 0.02638), (0.7121, -0.8781, -0.03238), (0.7075, -0.8781, -0.005895), (-1.05, -5.953, 0.2494), (-1.039, -5.954, 0.2038), (-1.143, -6.558, 0.2116), (-1.132, -6.562, 0.1665), (-1.085, -6.258, 0.1852), (-1.096, -6.256, 0.2305), (-1.228, -5.354, 0.1516), (-1.216, -7.159, 0.1821), (-1.233, -5.347, 0.1754), (-1.212, -7.165, 0.1583), (-1.224, -6.253, 0.1787), (-1.22, -6.259, 0.155), (-1.226, -5.598, 0.1525), (-1.23, -5.592, 0.1763), (-1.218, -6.895, 0.1811), (-1.214, -6.901, 0.1574), (-1.013, -3.968, 0.2247), (-1.017, -3.968, 0.249), (-1.017, -4.968, 0.249), (-1.013, -5.968, 0.2247), (-1.017, -5.968, 0.249), (-1.013, -4.968, 0.2247), (-1.013, -4.239, 0.2247), (-1.017, -4.239, 0.249), (-1.017, -5.677, 0.249), (-1.013, -5.677, 0.2247), (0.7727, 1.0, -0.03873), (0.9829, 1.0, 0.04386), (-1.038, -4.038, 0.231), (0.9829, -1.0, 0.04386), (0.7727, -1.0, -0.03873), (-1.038, -6.038, 0.231), (-2.963, -17.31, -0.545), (-2.795, -17.4, -0.4771), (-1.137, -6.679, 0.191), (-1.147, -4.787, 0.1872), (-1.02, -3.75, 0.2165), (-1.02, -6.178, 0.2165), (-1.14, -6.957, 0.1682), (-1.152, -4.659, 0.1636), (-2.879, -17.36, -0.5111), (1.007, -4.635e-09, 0.05346), (0.8778, -1.109, 0.002562), (0.8778, 1.109, 0.002562), (0.7117, -1.17, -0.02964), (0.7117, 0.8302, -0.02964), (-1.041, -3.898, 0.2079), (-1.039, -6.305, 0.2086), (-1.142, -4.591, 0.1675), (-1.131, -6.898, 0.1718), (-1.085, -6.601, 0.1902), (-1.092, -4.244, 0.1877), (-2.94, -17.32, -0.5358), (0.9893, 0.7296, 0.04645), (0.9898, -0.7083, 0.04666), (-2.819, -17.39, -0.487), (-1.212, -7.164, 0.1608), (-1.229, -5.353, 0.1541), (-1.013, -5.968, 0.2272), (-1.013, -3.968, 0.2272), (0.7702, 1.0, -0.02453), (-1.04, -4.038, 0.2439), (0.9804, -1.0, 0.05805), (-2.967, -17.27, -0.5346), (-1.149, -4.785, 0.2), (-1.026, -3.75, 0.2409), (-1.158, -4.656, 0.1877), (-2.883, -17.32, -0.5006), (1.004, -4.635e-09, 0.06766), (0.8753, -1.109, 0.01676), (0.8753, 1.109, 0.01676), (0.7092, -1.17, -0.01548), (0.7092, 0.8302, -0.01548), (-1.047, -3.897, 0.2322), (-1.148, -4.589, 0.1916), (-1.098, -4.243, 0.2119), (-2.944, -17.29, -0.5254), (0.9868, 0.7296, 0.06065), (0.9873, -0.7083, 0.06085), (-2.823, -17.36, -0.4766), (-1.231, -5.35, 0.1668), (-1.015, -5.968, 0.2402), (-1.015, -3.968, 0.2402), (0.9804, 1.0, 0.05805), (0.7702, -1.0, -0.02453), (-1.04, -6.038, 0.2439), (-2.799, -17.37, -0.4667), (-1.139, -6.678, 0.2038), (-1.026, -6.178, 0.2409), (-1.146, -6.954, 0.1923), (-1.045, -6.304, 0.233), (-1.137, -6.896, 0.1959), (-1.091, -6.6, 0.2145), (-1.214, -7.161, 0.1735)], [], [(87, 43, 3, 72), (89, 48, 5, 73), (86, 74, 10, 45), (88, 75, 11, 50), (184, 174, 11, 45), (196, 175, 6, 131), (183, 176, 9, 44), (185, 198, 8, 51), (191, 197, 10, 74), (171, 120, 12, 146), (193, 200, 15, 99), (207, 121, 15, 200), (129, 123, 13, 98), (127, 122, 14, 81), (199, 7, 23, 202), (100, 18, 27, 103), (148, 19, 25, 152), (142, 2, 20, 150), (93, 64, 24, 85), (117, 65, 25, 109), (205, 61, 27, 203), (162, 60, 26, 153), (178, 17, 24, 180), (76, 16, 26, 77), (96, 0, 21, 101), (79, 6, 22, 84), (97, 31, 39, 102), (78, 28, 38, 83), (108, 37, 41, 109), (92, 62, 41, 77), (116, 63, 40, 103), (82, 36, 40, 85), (128, 124, 35, 99), (126, 125, 34, 80), (190, 181, 35, 81), (192, 182, 32, 106), (113, 107, 33, 52), (111, 106, 32, 46), (112, 53, 30, 105), (110, 47, 29, 104), (105, 30, 47, 110), (107, 111, 46, 33), (198, 183, 44, 8), (197, 184, 45, 10), (75, 86, 45, 11), (73, 5, 43, 87), (139, 135, 53, 112), (138, 113, 52, 132), (195, 185, 51, 134), (174, 186, 50, 11), (137, 88, 50, 131), (136, 130, 48, 89), (102, 39, 59, 114), (83, 38, 58, 90), (150, 20, 56, 160), (202, 23, 57, 204), (101, 21, 55, 115), (84, 22, 54, 91), (119, 71, 63, 116), (95, 70, 62, 92), (165, 68, 60, 162), (206, 69, 61, 205), (118, 67, 65, 117), (94, 66, 64, 93), (91, 54, 66, 94), (115, 55, 67, 118), (204, 57, 69, 206), (160, 56, 68, 165), (90, 58, 70, 95), (114, 59, 71, 119), (56, 90, 95, 68), (59, 91, 94, 71), (71, 94, 93, 63), (68, 95, 92, 60), (39, 84, 91, 59), (20, 83, 90, 56), (135, 136, 89, 53), (132, 52, 88, 137), (30, 73, 87, 47), (33, 46, 86, 75), (177, 190, 81, 14), (120, 126, 80, 12), (17, 82, 85, 24), (60, 92, 77, 26), (2, 78, 83, 20), (31, 79, 84, 39), (37, 76, 77, 41), (63, 93, 85, 40), (124, 127, 81, 35), (182, 191, 74, 32), (52, 33, 75, 88), (46, 32, 74, 86), (53, 89, 73, 30), (47, 87, 72, 29), (57, 114, 119, 69), (58, 115, 118, 70), (70, 118, 117, 62), (69, 119, 116, 61), (38, 101, 115, 58), (23, 102, 114, 57), (134, 51, 113, 138), (133, 139, 112, 49), (8, 44, 111, 107), (4, 105, 110, 42), (42, 110, 104, 1), (49, 112, 105, 4), (44, 9, 106, 111), (51, 8, 107, 113), (176, 192, 106, 9), (121, 128, 99, 15), (61, 116, 103, 27), (19, 108, 109, 25), (7, 97, 102, 23), (28, 96, 101, 38), (62, 117, 109, 41), (36, 100, 103, 40), (125, 129, 98, 34), (181, 193, 99, 35), (37, 108, 129, 125), (18, 100, 128, 121), (36, 82, 127, 124), (16, 76, 126, 120), (76, 37, 125, 126), (100, 36, 124, 128), (82, 17, 122, 127), (108, 19, 123, 129), (201, 18, 121, 207), (149, 16, 120, 171), (0, 96, 139, 133), (7, 134, 138, 97), (31, 132, 137, 79), (28, 78, 136, 135), (78, 2, 130, 136), (79, 137, 131, 6), (199, 195, 134, 7), (97, 138, 132, 31), (96, 28, 135, 139), (186, 196, 131, 50), (48, 130, 173, 159), (0, 133, 172, 145), (178, 149, 171, 194), (19, 148, 170, 123), (34, 98, 169, 154), (1, 104, 168, 143), (29, 72, 167, 155), (12, 80, 166, 146), (187, 160, 165, 189), (55, 161, 164, 67), (67, 164, 163, 65), (189, 165, 162, 188), (21, 151, 161, 55), (179, 150, 160, 187), (5, 48, 159, 140), (133, 49, 158, 172), (3, 43, 157, 141), (4, 42, 156, 144), (104, 29, 155, 168), (80, 34, 154, 166), (16, 149, 153, 26), (188, 162, 153, 180), (65, 163, 152, 25), (175, 142, 150, 179), (201, 148, 152, 203), (0, 145, 151, 21), (123, 170, 147, 13), (98, 13, 147, 169), (194, 171, 146, 177), (72, 3, 141, 167), (49, 4, 144, 158), (42, 1, 143, 156), (130, 2, 142, 173), (43, 5, 140, 157), (122, 194, 177, 14), (18, 201, 203, 27), (6, 175, 179, 22), (64, 188, 180, 24), (22, 179, 187, 54), (66, 189, 188, 64), (54, 187, 189, 66), (17, 178, 194, 122), (159, 173, 196, 186), (145, 172, 195, 199), (148, 201, 207, 170), (154, 169, 193, 181), (143, 168, 192, 176), (155, 167, 191, 182), (146, 166, 190, 177), (161, 204, 206, 164), (164, 206, 205, 163), (151, 202, 204, 161), (140, 159, 186, 174), (172, 158, 185, 195), (141, 157, 184, 197), (144, 156, 183, 198), (168, 155, 182, 192), (166, 154, 181, 190), (149, 178, 180, 153), (163, 205, 203, 152), (145, 199, 202, 151), (170, 207, 200, 147), (169, 147, 200, 193), (167, 141, 197, 191), (158, 144, 198, 185), (156, 143, 176, 183), (173, 142, 175, 196), (157, 140, 174, 184)])
_uv = me_plane.uv_layers.new(name='UVMap')
_uv.uv.foreach_set('vector', [0.9281, 0.8648, 0.9281, 1.0, 1.0, 1.0, 1.0, 0.8648, 0.8274, 0.8648, 0.8274, 1.0, 0.8562, 1.0, 0.8562, 0.8648, 0.9281, 0.8648, 1.0, 0.8648, 1.0, 1.0, 0.9281, 1.0, 0.8274, 0.8648, 0.8562, 0.8648, 0.8562, 1.0, 0.8274, 1.0, 0.9281, 1.0, 0.8562, 1.0, 0.8562, 1.0, 0.9281, 1.0, 0.01185, 1.0, 1.521e-08, 1.0, 0.0, 1.0, 0.01185, 1.0, 0.9281, 0.0, 1.0, 0.0, 1.0, 0.0, 0.9281, 0.0, 0.8274, 0.0, 0.8562, 0.0, 0.8562, 0.0, 0.8274, 0.0, 1.0, 0.8648, 1.0, 1.0, 1.0, 1.0, 1.0, 0.8648, 0.0, 1.0, 0.0, 1.0, 0.0, 1.0, 0.0, 1.0, 0.0, 0.1458, 0.0, 0.0, 0.0, 0.0, 0.0, 0.1458, 0.0, 0.0, 0.0, 0.0, 0.0, 0.0, 0.0, 0.0, 0.0, 0.1458, 0.0, 0.0, 0.0, 0.0, 0.0, 0.1458, 0.0, 0.8578, 0.0, 1.0, 0.0, 1.0, 0.0, 0.8648, 0.0, 0.0, 0.0, 0.0, 0.0, 0.0, 0.0, 0.0, 0.0, 0.1625, 0.0, 0.0, 0.0, 0.0, 0.0, 0.1479, 0.0, 0.0, 0.0, 0.0, 0.0, 0.0, 0.0, 0.0, 3.525e-08, 1.0, 0.0, 1.0, 0.0, 1.0, 0.0, 1.0, 0.0, 0.8648, 0.0, 1.0, 0.0, 1.0, 0.0, 0.867, 0.0, 0.1458, 0.0, 0.0, 0.0, 0.0, 0.0, 0.1458, 0.0, 0.0, 0.0, 0.0, 0.0, 0.0, 0.0, 0.0, 0.0, 1.0, 0.0, 1.0, 0.0, 1.0, 0.0, 1.0, 0.0, 1.0, 0.0, 1.0, 0.0, 1.0, 0.0, 1.0, 0.0, 0.8648, 0.0, 1.0, 0.0, 1.0, 0.0, 0.8648, 0.0, 0.1458, 0.0, 0.0, 0.0, 0.0, 0.0, 0.1458, 0.0, 0.8648, 0.0, 1.0, 0.0, 1.0, 0.0, 0.865, 0.0, 0.1458, 0.0, 0.5, 0.0, 0.5, 0.0, 0.1447, 0.0, 0.8648, 0.0, 0.5, 0.0, 0.5, 0.0, 0.8648, 0.0, 0.1458, 0.0, 0.5, 0.0, 0.5, 0.0, 0.1458, 0.0, 0.8648, 0.0, 0.5, 0.0, 0.5, 0.0, 0.8648, 0.0, 0.1458, 0.0, 0.5, 0.0, 0.5, 0.0, 0.1479, 0.0, 0.8574, 0.0, 0.5, 0.0, 0.5, 0.0, 0.867, 0.0, 0.1617, 0.0, 0.5, 0.0, 0.5, 0.0, 0.1458, 0.0, 0.8648, 0.0, 0.5, 0.0, 0.5, 0.0, 0.8648, 0.0, 0.8648, 0.0, 0.5, 0.0, 0.5, 0.0, 0.8648, 1.0, 0.1458, 1.0, 0.5, 1.0, 0.5, 1.0, 0.1458, 0.8274, 0.1458, 0.8562, 0.1458, 0.8562, 0.5, 0.8274, 0.5, 0.9281, 0.1458, 1.0, 0.1458, 1.0, 0.5, 0.9281, 0.5, 0.8274, 0.1458, 0.8274, 0.5, 0.8562, 0.5, 0.8562, 0.1458, 0.9281, 0.1458, 0.9281, 0.5, 1.0, 0.5, 1.0, 0.1458, 0.8562, 0.1458, 0.8562, 0.5, 0.9281, 0.5, 0.9281, 0.1458, 0.8562, 0.1458, 0.9281, 0.1458, 0.9281, 0.5, 0.8562, 0.5, 0.8562, 0.0, 0.9281, 0.0, 0.9281, 0.0, 0.8562, 0.0, 1.0, 1.0, 0.9281, 1.0, 0.9281, 1.0, 1.0, 1.0, 0.8562, 0.8648, 0.9281, 0.8648, 0.9281, 1.0, 0.8562, 1.0, 0.8562, 0.8648, 0.8562, 1.0, 0.9281, 1.0, 0.9281, 0.8648, 0.01185, 0.1458, 0.01185, 0.5, 0.8274, 0.5, 0.8274, 0.1458, 0.01185, 0.1458, 0.8274, 0.1458, 0.8274, 0.5, 0.01185, 0.5, 0.01185, 0.0, 0.8274, 0.0, 0.8274, 0.0, 0.01185, 0.0, 0.8562, 1.0, 0.8274, 1.0, 0.8274, 1.0, 0.8562, 1.0, 0.01185, 0.8648, 0.8274, 0.8648, 0.8274, 1.0, 0.01185, 1.0, 0.01185, 0.8648, 0.01185, 1.0, 0.8274, 1.0, 0.8274, 0.8648, 0.0, 0.1447, 0.0, 0.5, 0.0, 0.5, 0.0, 0.1458, 0.0, 0.8648, 0.0, 0.5, 0.0, 0.5, 0.0, 0.8648, 0.0, 1.0, 0.0, 1.0, 0.0, 1.0, 0.0, 1.0, 0.0, 0.0, 0.0, 0.0, 0.0, 0.0, 0.0, 0.0, 0.0, 0.1458, 0.0, 0.0, 0.0, 0.0, 0.0, 0.1458, 0.0, 0.865, 0.0, 1.0, 0.0, 1.0, 0.0, 0.8648, 0.0, 0.1458, 0.0, 0.5, 0.0, 0.5, 0.0, 0.1458, 0.0, 0.8648, 0.0, 0.5, 0.0, 0.5, 0.0, 0.8648, 0.0, 1.0, 0.0, 1.0, 0.0, 1.0, 0.0, 1.0, 0.0, 0.0, 0.0, 0.0, 0.0, 0.0, 0.0, 0.0, 0.0, 0.1458, 0.0, 0.0, 0.0, 0.0, 0.0, 0.1458, 0.0, 0.8648, 0.0, 1.0, 0.0, 1.0, 0.0, 0.8648, 0.0, 0.8648, 0.0, 1.0, 0.0, 1.0, 0.0, 0.8648, 0.0, 0.1458, 0.0, 0.0, 0.0, 0.0, 0.0, 0.1458, 0.0, 0.0, 0.0, 0.0, 0.0, 0.0, 0.0, 0.0, 0.0, 1.0, 0.0, 1.0, 0.0, 1.0, 0.0, 1.0, 0.0, 0.8648, 0.0, 0.5, 0.0, 0.5, 0.0, 0.8648, 0.0, 0.1458, 0.0, 0.5, 0.0, 0.5, 0.0, 0.1458, 0.0, 1.0, 0.0, 0.8648, 0.0, 0.8648, 0.0, 1.0, 0.0, 0.5, 0.0, 0.8648, 0.0, 0.8648, 0.0, 0.5, 0.0, 0.5, 0.0, 0.8648, 0.0, 0.8648, 0.0, 0.5, 0.0, 1.0, 0.0, 0.8648, 0.0, 0.8648, 0.0, 1.0, 0.0, 0.5, 0.0, 0.865, 0.0, 0.8648, 0.0, 0.5, 0.0, 1.0, 0.0, 0.8648, 0.0, 0.8648, 0.0, 1.0, 0.01185, 0.5, 0.01185, 0.8648, 0.8274, 0.8648, 0.8274, 0.5, 0.01185, 0.5, 0.8274, 0.5, 0.8274, 0.8648, 0.01185, 0.8648, 0.8562, 0.5, 0.8562, 0.8648, 0.9281, 0.8648, 0.9281, 0.5, 0.8562, 0.5, 0.9281, 0.5, 0.9281, 0.8648, 0.8562, 0.8648, 0.0, 1.0, 0.0, 0.8648, 0.0, 0.8648, 0.0, 1.0, 0.0, 1.0, 0.0, 0.8648, 0.0, 0.8648, 0.0, 1.0, 0.0, 1.0, 0.0, 0.8574, 0.0, 0.867, 0.0, 1.0, 0.0, 1.0, 0.0, 0.8648, 0.0, 0.8648, 0.0, 1.0, 0.0, 1.0, 0.0, 0.8648, 0.0, 0.8648, 0.0, 1.0, 0.0, 0.5, 0.0, 0.8648, 0.0, 0.865, 0.0, 0.5, 0.0, 0.5, 0.0, 0.8648, 0.0, 0.8648, 0.0, 0.5, 0.0, 0.5, 0.0, 0.8648, 0.0, 0.867, 0.0, 0.5, 0.0, 0.5, 0.0, 0.8578, 0.0, 0.8648, 0.0, 0.5, 1.0, 0.5, 1.0, 0.8648, 1.0, 0.8648, 1.0, 0.5, 0.8274, 0.5, 0.8562, 0.5, 0.8562, 0.8648, 0.8274, 0.8648, 0.9281, 0.5, 1.0, 0.5, 1.0, 0.8648, 0.9281, 0.8648, 0.8274, 0.5, 0.8274, 0.8648, 0.8562, 0.8648, 0.8562, 0.5, 0.9281, 0.5, 0.9281, 0.8648, 1.0, 0.8648, 1.0, 0.5, 0.0, 0.0, 0.0, 0.1458, 0.0, 0.1458, 0.0, 0.0, 0.0, 0.5, 0.0, 0.1458, 0.0, 0.1458, 0.0, 0.5, 0.0, 0.5, 0.0, 0.1458, 0.0, 0.1458, 0.0, 0.5, 0.0, 0.0, 0.0, 0.1458, 0.0, 0.1458, 0.0, 0.0, 0.0, 0.5, 0.0, 0.1458, 0.0, 0.1458, 0.0, 0.5, 0.0, 0.0, 0.0, 0.1447, 0.0, 0.1458, 0.0, 0.0, 0.01185, 0.0, 0.8274, 0.0, 0.8274, 0.1458, 0.01185, 0.1458, 0.01185, 0.0, 0.01185, 0.1458, 0.8274, 0.1458, 0.8274, 0.0, 0.8562, 0.0, 0.9281, 0.0, 0.9281, 0.1458, 0.8562, 0.1458, 0.8562, 0.0, 0.8562, 0.1458, 0.9281, 0.1458, 0.9281, 0.0, 0.9281, 0.0, 0.9281, 0.1458, 1.0, 0.1458, 1.0, 0.0, 0.8274, 0.0, 0.8274, 0.1458, 0.8562, 0.1458, 0.8562, 0.0, 0.9281, 0.0, 1.0, 0.0, 1.0, 0.1458, 0.9281, 0.1458, 0.8274, 0.0, 0.8562, 0.0, 0.8562, 0.1458, 0.8274, 0.1458, 1.0, 0.0, 1.0, 0.1458, 1.0, 0.1458, 1.0, 0.0, 0.0, 0.0, 0.0, 0.1617, 0.0, 0.1458, 0.0, 0.0, 0.0, 0.0, 0.0, 0.1458, 0.0, 0.1479, 0.0, 0.0, 0.0, 0.0, 0.0, 0.1458, 0.0, 0.1458, 0.0, 0.0, 0.0, 0.0, 0.0, 0.1458, 0.0, 0.1447, 0.0, 0.0, 0.0, 0.5, 0.0, 0.1458, 0.0, 0.1458, 0.0, 0.5, 0.0, 0.5, 0.0, 0.1458, 0.0, 0.1458, 0.0, 0.5, 0.0, 0.5, 0.0, 0.1625, 0.0, 0.1479, 0.0, 0.5, 0.0, 0.5, 0.0, 0.1458, 0.0, 0.1458, 0.0, 0.5, 0.0, 0.5, 0.0, 0.1458, 0.0, 0.1458, 0.0, 0.5, 0.0, 0.5, 0.0, 0.1458, 0.0, 0.1458, 0.0, 0.5, 0.0, 0.0, 0.0, 0.1625, 0.0, 0.1617, 0.0, 0.0, 0.0, 0.5, 0.0, 0.8574, 0.0, 0.8578, 0.0, 0.5, 0.0, 1.0, 0.0, 0.8648, 0.0, 0.8648, 0.0, 1.0, 0.0, 0.8648, 0.0, 0.5, 0.0, 0.5, 0.0, 0.8648, 0.0, 0.1625, 0.0, 0.5, 0.0, 0.5, 0.0, 0.1617, 0.0, 0.8574, 0.0, 1.0, 0.0, 1.0, 0.0, 0.8578, 0.0, 0.1458, 0.0, 0.0, 0.0, 0.0, 0.0, 0.1458, 0.0, 0.0, 0.0, 0.0, 0.0, 0.0, 0.0, 0.0, 0.0, 1.0, 0.0, 1.0, 0.0, 1.0, 0.0, 1.0, 0.0, 0.0, 0.0, 0.1458, 0.01185, 0.1458, 0.01185, 0.0, 0.0, 0.0, 0.01185, 0.0, 0.01185, 0.1458, 0.0, 0.1458, 0.0, 0.5, 0.01185, 0.5, 0.01185, 0.8648, 0.0, 0.8648, 0.0, 0.5, 0.0, 0.8648, 0.01185, 0.8648, 0.01185, 0.5, 0.0, 0.8648, 0.0, 1.0, 0.01185, 1.0, 0.01185, 0.8648, 0.0, 0.8648, 0.01185, 0.8648, 0.01185, 1.0, 0.0, 1.0, 0.0, 0.0, 0.01185, 0.0, 0.01185, 0.0, 0.0, 0.0, 0.0, 0.1458, 0.01185, 0.1458, 0.01185, 0.5, 0.0, 0.5, 0.0, 0.1458, 0.0, 0.5, 0.01185, 0.5, 0.01185, 0.1458, 0.8274, 1.0, 0.01185, 1.0, 0.01185, 1.0, 0.8274, 1.0, 0.8274, 1.0, 0.01185, 1.0, 0.01185, 1.0, 0.8274, 1.0, 0.0, 0.0, 0.01185, 0.0, 0.01185, 0.0, 0.0, 0.0, 0.0, 1.0, 0.0, 1.0, 0.0, 1.0, 0.0, 1.0, 0.0, 0.0, 0.0, 0.0, 0.0, 0.0, 0.0, 0.0, 0.0, 0.5, 0.0, 0.1458, 0.0, 0.1458, 0.0, 0.5, 1.0, 0.0, 1.0, 0.1458, 1.0, 0.1458, 1.0, 0.0, 1.0, 0.5, 1.0, 0.8648, 1.0, 0.8648, 1.0, 0.5, 0.0, 1.0, 0.0, 0.8648, 0.0, 0.8648, 0.0, 1.0, 0.0, 1.0, 0.0, 1.0, 0.0, 1.0, 0.0, 1.0, 0.0, 0.0, 0.0, 0.0, 0.0, 0.0, 0.0, 0.0, 0.0, 0.0, 0.0, 0.0, 0.0, 0.0, 0.0, 0.0, 0.0, 1.0, 0.0, 1.0, 0.0, 1.0, 0.0, 1.0, 0.0, 0.0, 0.0, 0.0, 0.0, 0.0, 0.0, 0.0, -7.314e-11, 1.0, 0.0, 1.0, 0.0, 1.0, 0.0, 1.0, 0.8562, 1.0, 0.8274, 1.0, 0.8274, 1.0, 0.8562, 1.0, 0.01185, 0.0, 0.8274, 0.0, 0.8274, 0.0, 0.01185, 0.0, 1.0, 1.0, 0.9281, 1.0, 0.9281, 1.0, 1.0, 1.0, 0.8562, 0.0, 0.9281, 0.0, 0.9281, 0.0, 0.8562, 0.0, 1.0, 0.1458, 1.0, 0.5, 1.0, 0.5, 1.0, 0.1458, 0.0, 0.8648, 0.0, 0.5, 0.0, 0.5, 0.0, 0.8648, 0.0, 1.0, 0.0, 1.0, 0.0, 1.0, 0.0, 1.0, 0.0, 1.0, 0.0, 1.0, 0.0, 1.0, 0.0, 1.0, 0.0, 0.0, 0.0, 0.0, 0.0, 0.0, 0.0, 0.0, 1.521e-08, 1.0, 3.525e-08, 1.0, 0.0, 1.0, -7.314e-11, 1.0, 0.0, 0.0, 0.0, 0.0, 0.0, 0.0, 0.0, 0.0, 0.0, 0.0, 0.0, 0.0, 0.0, 0.0, 0.0, 0.0, 0.0, 0.0, 0.0, 0.0, 0.0, 0.0, 0.0, 0.0, 0.0, 0.1458, 0.0, 0.0, 0.0, 0.0, 0.0, 0.1458, 0.0, 1.0, 0.0, 1.0, 0.0, 1.0, 0.0, 1.0, 1.0, 0.8648, 1.0, 1.0, 1.0, 1.0, 1.0, 0.8648, 0.8274, 0.0, 0.8562, 0.0, 0.8562, 0.0, 0.8274, 0.0, 0.9281, 0.0, 1.0, 0.0, 1.0, 0.0, 0.9281, 0.0, 0.01185, 1.0, 0.0, 1.0, 3.525e-08, 1.0, 0.01185, 1.0, 0.9281, 1.0, 0.8562, 1.0, 0.8562, 1.0, 0.9281, 1.0, 0.0, 1.0, 0.0, 1.0, 0.0, 1.0, 0.0, 1.0, 0.0, 0.0, 0.0, 0.0, 0.0, 0.0, 0.0, 0.0, 0.0, 1.0, 1.521e-08, 1.0, -7.314e-11, 1.0, 0.0, 1.0, 0.0, 1.0, 0.0, 1.0, 0.0, 1.0, 0.0, 1.0, 0.0, 1.0, -7.314e-11, 1.0, 0.0, 1.0, 0.0, 1.0, 0.0, 1.0, 0.0, 1.0, 0.0, 1.0, 0.0, 1.0, 0.0, 1.0, 0.0, 1.0, 0.0, 1.0, 0.0, 1.0, 0.0, 1.0, 0.0, 1.0, 0.0, 1.0, 0.0, 1.0, 0.8274, 1.0, 0.01185, 1.0, 0.01185, 1.0, 0.8274, 1.0, 0.0, 0.0, 0.01185, 0.0, 0.01185, 0.0, 0.0, 0.0, 0.0, 0.0, 0.0, 0.0, 0.0, 0.0, 0.0, 0.0, 0.0, 0.5, 0.0, 0.1458, 0.0, 0.1458, 0.0, 0.5, 1.0, 0.0, 1.0, 0.1458, 1.0, 0.1458, 1.0, 0.0, 1.0, 0.5, 1.0, 0.8648, 1.0, 0.8648, 1.0, 0.5, 0.0, 1.0, 0.0, 0.8648, 0.0, 0.8648, 0.0, 1.0, 0.0, 0.0, 0.0, 0.0, 0.0, 0.0, 0.0, 0.0, 0.0, 0.0, 0.0, 0.0, 0.0, 0.0, 0.0, 0.0, 0.0, 0.0, 0.0, 0.0, 0.0, 0.0, 0.0, 0.0, 0.8562, 1.0, 0.8274, 1.0, 0.8274, 1.0, 0.8562, 1.0, 0.01185, 0.0, 0.8274, 0.0, 0.8274, 0.0, 0.01185, 0.0, 1.0, 1.0, 0.9281, 1.0, 0.9281, 1.0, 1.0, 1.0, 0.8562, 0.0, 0.9281, 0.0, 0.9281, 0.0, 0.8562, 0.0, 1.0, 0.1458, 1.0, 0.5, 1.0, 0.5, 1.0, 0.1458, 0.0, 0.8648, 0.0, 0.5, 0.0, 0.5, 0.0, 0.8648, 0.0, 1.0, 0.0, 1.0, 0.0, 1.0, 0.0, 1.0, 0.0, 0.0, 0.0, 0.0, 0.0, 0.0, 0.0, 0.0, 0.0, 0.0, 0.0, 0.0, 0.0, 0.0, 0.0, 0.0, 0.0, 0.0, 0.0, 0.0, 0.0, 0.0, 0.0, 0.0, 0.0, 0.1458, 0.0, 0.0, 0.0, 0.0, 0.0, 0.1458, 1.0, 0.8648, 1.0, 1.0, 1.0, 1.0, 1.0, 0.8648, 0.8274, 0.0, 0.8562, 0.0, 0.8562, 0.0, 0.8274, 0.0, 0.9281, 0.0, 1.0, 0.0, 1.0, 0.0, 0.9281, 0.0, 0.01185, 1.0, 3.525e-08, 1.0, 1.521e-08, 1.0, 0.01185, 1.0, 0.9281, 1.0, 0.8562, 1.0, 0.8562, 1.0, 0.9281, 1.0])
me_plane.use_remesh_preserve_volume = False
me_plane.use_remesh_preserve_attributes = False
me_plane.use_mirror_vertex_groups = False
me_plane.update()
me_cube = bpy.data.meshes.new('Cube')
me_cube.from_pydata([(-1.101, -1.101, -1.0), (-1.0, -1.0, 1.0), (-1.101, 1.101, -1.0), (-1.0, 1.0, 1.0), (1.101, -1.101, -1.0), (1.0, -1.0, 1.0), (1.101, 1.101, -1.0), (1.0, 1.0, 1.0), (-1.0, -1.0, 0.8733), (-1.0, 1.0, 0.8733), (1.0, 1.0, 0.8733), (1.0, -1.0, 0.8733), (-1.0, 1.0, -0.6063), (1.0, 1.0, -0.6063), (1.0, -1.0, -0.6063), (-1.0, -1.0, -0.6063), (-0.9428, 0.9428, -1.339), (-0.9428, -0.9428, -1.339), (0.9428, 0.9428, -1.339), (0.9428, -0.9428, -1.339), (-0.7941, -0.7941, 1.0), (-0.7941, 0.7941, 1.0), (0.7941, 0.7941, 1.0), (0.7941, -0.7941, 1.0), (-0.7941, -0.7941, 0.6262), (-0.7941, 0.7941, 0.6262), (0.7941, 0.7941, 0.6262), (0.7941, -0.7941, 0.6262), (0.7941, 0.7941, 0.9911), (0.7941, -0.7941, 0.9911), (-0.7941, -0.7941, 0.9911), (-0.7941, 0.7941, 0.9911), (0.7941, 0.7941, 0.6262), (-0.7941, -0.7941, 0.6262), (0.7941, -0.7941, 0.6262), (-0.7941, 0.7941, 0.6262)], [], [(8, 1, 3, 9), (9, 3, 7, 10), (10, 7, 5, 11), (11, 5, 1, 8), (4, 0, 17, 19), (7, 3, 21, 22), (14, 11, 8, 15), (13, 10, 11, 14), (12, 9, 10, 13), (15, 8, 9, 12), (0, 15, 12, 2), (2, 12, 13, 6), (6, 13, 14, 4), (4, 14, 15, 0), (16, 18, 19, 17), (2, 6, 18, 16), (0, 2, 16, 17), (6, 4, 19, 18), (34, 32, 26, 27), (5, 7, 22, 23), (3, 1, 20, 21), (1, 5, 23, 20), (26, 25, 24, 27), (35, 33, 24, 25), (33, 34, 27, 24), (32, 35, 25, 26), (22, 21, 31, 28), (20, 23, 29, 30), (21, 20, 30, 31), (23, 22, 28, 29), (28, 31, 35, 32), (30, 29, 34, 33), (31, 30, 33, 35), (29, 28, 32, 34)])
me_cube.polygons.foreach_set('use_smooth', [True] * 34)
_uv = me_cube.uv_layers.new(name='UVMap')
_uv.uv.foreach_set('vector', [0.6092, 0.0, 0.625, 0.0, 0.625, 0.25, 0.6092, 0.25, 0.6092, 0.25, 0.625, 0.25, 0.625, 0.5, 0.6092, 0.5, 0.6092, 0.5, 0.625, 0.5, 0.625, 0.75, 0.6092, 0.75, 0.6092, 0.75, 0.625, 0.75, 0.625, 1.0, 0.6092, 1.0, 0.375, 0.75, 0.375, 1.0, 0.375, 1.0, 0.375, 0.75, 0.625, 0.5, 0.625, 0.25, 0.625, 0.25, 0.625, 0.5, 0.4242, 0.75, 0.6092, 0.75, 0.6092, 1.0, 0.4242, 1.0, 0.4242, 0.5, 0.6092, 0.5, 0.6092, 0.75, 0.4242, 0.75, 0.4242, 0.25, 0.6092, 0.25, 0.6092, 0.5, 0.4242, 0.5, 0.4242, 0.0, 0.6092, 0.0, 0.6092, 0.25, 0.4242, 0.25, 0.375, 0.0, 0.4242, 0.0, 0.4242, 0.25, 0.375, 0.25, 0.375, 0.25, 0.4242, 0.25, 0.4242, 0.5, 0.375, 0.5, 0.375, 0.5, 0.4242, 0.5, 0.4242, 0.75, 0.375, 0.75, 0.375, 0.75, 0.4242, 0.75, 0.4242, 1.0, 0.375, 1.0, 0.125, 0.5, 0.375, 0.5, 0.375, 0.75, 0.125, 0.75, 0.375, 0.25, 0.375, 0.5, 0.375, 0.5, 0.375, 0.25, 0.375, 0.0, 0.375, 0.25, 0.375, 0.25, 0.375, 0.0, 0.375, 0.5, 0.375, 0.75, 0.375, 0.75, 0.375, 0.5, 0.625, 0.75, 0.625, 0.5, 0.625, 0.5, 0.625, 0.75, 0.625, 0.75, 0.625, 0.5, 0.625, 0.5, 0.625, 0.75, 0.625, 0.25, 0.625, 0.0, 0.625, 0.0, 0.625, 0.25, 0.625, 1.0, 0.625, 0.75, 0.625, 0.75, 0.625, 1.0, 0.625, 0.5, 0.875, 0.5, 0.875, 0.75, 0.625, 0.75, 0.625, 0.25, 0.625, 0.0, 0.625, 0.0, 0.625, 0.25, 0.625, 1.0, 0.625, 0.75, 0.625, 0.75, 0.625, 1.0, 0.625, 0.5, 0.625, 0.25, 0.625, 0.25, 0.625, 0.5, 0.625, 0.5, 0.625, 0.25, 0.625, 0.25, 0.625, 0.5, 0.625, 1.0, 0.625, 0.75, 0.625, 0.75, 0.625, 1.0, 0.625, 0.25, 0.625, 0.0, 0.625, 0.0, 0.625, 0.25, 0.625, 0.75, 0.625, 0.5, 0.625, 0.5, 0.625, 0.75, 0.625, 0.5, 0.625, 0.25, 0.625, 0.25, 0.625, 0.5, 0.625, 1.0, 0.625, 0.75, 0.625, 0.75, 0.625, 1.0, 0.625, 0.25, 0.625, 0.0, 0.625, 0.0, 0.625, 0.25, 0.625, 0.75, 0.625, 0.5, 0.625, 0.5, 0.625, 0.75])
me_cube.use_remesh_preserve_volume = False
me_cube.use_remesh_preserve_attributes = False
me_cube.use_mirror_vertex_groups = False
me_cube.update()
me_hex_raised = bpy.data.meshes.new('Hex_Raised')
me_hex_raised.from_pydata([(0.0817, 0.3035, 0.1137), (-0.222, 0.2225, 0.1137), (-0.3037, -0.08106, 0.1137), (-0.0817, -0.3036, 0.1137), (0.222, -0.2226, 0.1137), (0.3037, 0.08104, 0.1137), (0.06583, 0.2451, 0.1982), (-0.1793, 0.1796, 0.1982), (-0.2452, -0.06555, 0.1982), (-0.06583, -0.2451, 0.1982), (0.1793, -0.1796, 0.1982), (0.2452, 0.06553, 0.1982), (0.1243, -0.1388, 0.2387), (-0.1243, -0.1388, 0.2387), (-0.0817, 0.3035, 0.1137), (-0.3037, 0.08104, 0.1137), (-0.222, -0.2226, 0.1137), (0.08167, -0.3036, 0.1137), (0.3037, -0.08106, 0.1137), (0.222, 0.2225, 0.1137), (-0.06584, 0.2451, 0.1982), (-0.2452, 0.06552, 0.1982), (-0.1793, -0.1796, 0.1982), (0.06584, -0.2451, 0.1982), (0.2452, -0.06554, 0.1982), (0.1793, 0.1796, 0.1982), (0.1823, 0.03828, 0.2387), (-3.673e-06, 0.1575, 0.2387), (-0.1681, -1.204e-05, 0.2387), (-0.08405, 0.1455, 0.2387), (0.08405, -0.1456, 0.2387), (-0.08404, -0.1456, 0.2387), (0.1681, -4.698e-06, 0.2387), (0.08404, 0.1455, 0.2387), (0.1824, -0.03828, 0.2387), (0.1364, -0.07875, 0.2387), (-0.1364, -0.07876, 0.2387), (3.673e-06, -0.1575, 0.2387), (0.05801, 0.177, 0.2387), (0.1243, 0.1388, 0.2387), (-1.552e-09, -5.834e-05, 0.0931), (-0.05802, 0.177, 0.2387), (0.05802, -0.1771, 0.2387), (-0.1243, 0.1388, 0.2387), (-0.05801, -0.1771, 0.2387), (0.1364, 0.07874, 0.2387), (-0.1823, -0.0383, 0.2387), (-0.067, -0.2489, 0.0697), (0.1821, -0.1825, 0.0697), (0.067, 0.2489, 0.0697), (0.2491, 0.06644, 0.0697), (-0.2491, 0.06644, 0.0697), (-0.1821, -0.1825, 0.0697), (0.2491, -0.06646, 0.0697), (-0.067, 0.2489, 0.0697), (-0.2491, -0.06646, 0.0697), (0.1821, 0.1825, 0.0697), (-0.1821, 0.1825, 0.0697), (0.0483, 0.1795, 0.03485), (-0.1313, 0.1315, 0.03485), (-0.1796, -0.04791, 0.03485), (-0.0483, -0.1795, 0.03485), (0.1313, -0.1316, 0.03485), (0.1796, 0.04789, 0.03485), (-0.0483, 0.1795, 0.03485), (-0.1796, 0.04789, 0.03485), (-0.1313, -0.1316, 0.03485), (0.0483, -0.1795, 0.03485), (0.1796, -0.04791, 0.03485), (0.1313, 0.1315, 0.03485), (-0.1824, 0.03827, 0.2387), (-0.1364, 0.07874, 0.2387), (0.06697, -0.2489, 0.0697), (-0.0531, 0.09179, 0.0931), (0.05396, 0.2014, 0.2387), (-0.2543, -1.369e-05, 0.1982), (0.1607, 0.09275, 0.03485), (0.2196, -0.1268, 0.1982), (-0.2014, -0.05399, 0.2387), (-0.0483, -0.1795, 0.0697), (-0.1607, -0.09277, 0.03485), (0.0, -0.1855, 0.03485), (0.1796, 0.04789, 0.0697), (0.1607, -0.09277, 0.03485), (-0.2718, -0.157, 0.1137), (-0.1607, 0.09275, 0.03485), (-6.251e-06, -0.3138, 0.1137), (0.07902, 0.1595, 0.2387), (-0.1796, -0.04791, 0.0697), (0.0721, 0.1248, 0.2387), (0.0986, 0.1482, 0.2387), (-0.2718, 0.1569, 0.1137), (-0.1313, 0.1315, 0.0697), (0.0, 0.1856, 0.03485), (0.0483, 0.1795, 0.0697), (0.1475, -0.1475, 0.2387), (-5.325e-06, 0.2536, 0.1982), (0.0, 0.3138, 0.1137), (0.1442, -8.371e-06, 0.2387), (0.2329, 0.2334, 0.0697), (0.1292, -0.2239, 0.0697), (0.1315, -0.1117, 0.2387), (0.2543, -3.038e-06, 0.1982), (0.1796, 0.04789, 7.803e-09), (-0.1442, -8.371e-06, 0.2387), (0.1313, 0.1315, 2.143e-08), (-0.1313, -0.1316, -2.143e-08), (-0.1796, -0.04791, -7.805e-09), (-0.2196, -0.1268, 0.1982), (-0.0483, -0.1795, -2.924e-08), (0.1313, -0.1316, -2.143e-08), (-0.2229, 0.1287, 0.0697), (0.1062, -8.347e-06, 0.0931), (-0.1313, 0.1315, 2.143e-08), (0.3185, 0.08499, 0.0697), (0.3185, -0.08501, 0.0697), (0.2229, 0.1287, 0.0697), (-0.1271, 0.2202, 0.1982), (0.0483, -0.1795, -2.924e-08), (0.3152, -8.35e-06, 0.1137), (0.0932, -0.1614, 0.03485), (0.1576, -0.273, 0.1137), (0.0483, 0.1795, 2.924e-08), (0.2329, -0.2334, 0.0697), (0.1474, 0.1475, 0.2387), (0.08565, -0.3184, 0.0697), (0.1796, -0.04791, -7.805e-09), (0.1625, 0.05796, 0.2387), (-0.1475, 0.1474, 0.2387), (-0.05398, 0.2014, 0.2387), (0.1111, -0.06416, 0.2387), (-0.1474, -0.1475, 0.2387), (0.1271, -0.2202, 0.1982), (-0.2329, -0.2334, 0.0697), (0.2196, 0.1268, 0.1982), (-0.0986, -0.1482, 0.2387), (-0.03103, 0.1697, 0.2387), (-0.0932, -0.1614, 0.03485), (-0.0531, -0.09196, 0.0931), (-0.05396, -0.2014, 0.2387), (-0.0483, 0.1795, 2.924e-08), (-0.1315, -0.1117, 0.2387), (0.05398, -0.2014, 0.2387), (0.03102, 0.1697, 0.2387), (-0.3152, -8.35e-06, 0.1137), (-0.3185, -0.08501, 0.0697), (-6.251e-06, -0.2573, 0.0697), (0.1776, 0.01129, 0.2387), (0.1864, -8.337e-06, 0.03485), (0.1293, 0.2239, 0.0697), (-0.0857, -0.3184, 0.0697), (0.1111, 0.06414, 0.2387), (-0.1271, -0.2202, 0.1982), (0.0721, -0.1249, 0.2387), (0.08265, -0.04771, 0.0931), (0.2585, -8.345e-06, 0.0697), (0.0531, -0.09196, 0.0931), (-0.3185, 0.08499, 0.0697), (-0.1293, 0.2239, 0.0697), (0.2817, 0.07519, 0.1568), (-0.1796, 0.04789, 7.803e-09), (-0.1576, -0.273, 0.1137), (0.2817, -0.0752, 0.1568), (-0.2329, 0.2334, 0.0697), (-0.1864, -8.337e-06, 0.03485), (-0.0857, 0.3183, 0.0697), (0.2014, 0.05397, 0.2387), (-0.2196, 0.1268, 0.1982), (0.2014, -0.05397, 0.2387), (-0.0932, 0.1614, 0.03485), (-0.1576, 0.273, 0.1137), (-0.2585, -8.345e-06, 0.0697), (0.0483, -0.1795, 0.0697), (0.0, -0.09541, 0.0931), (0.2059, -0.2064, 0.1568), (0.0932, 0.1614, 0.03485), (-0.1776, -0.01131, 0.2387), (0.0, 0.1283, 0.2387), (0.1576, 0.273, 0.1137), (0.0, -0.1283, 0.2387), (0.07573, -0.2815, 0.1568), (0.0857, 0.3183, 0.0697), (-0.0721, 0.1248, 0.2387), (-0.1111, -0.06416, 0.2387), (-0.07903, 0.1595, 0.2387), (-0.1062, -8.347e-06, 0.0931), (-0.1776, 0.01128, 0.2387), (-0.1293, -0.2239, 0.0697), (-0.2059, -0.2064, 0.1568), (0.0531, 0.09179, 0.0931), (-0.08265, -0.04771, 0.0931), (-0.1313, -0.1316, 0.0697), (0.1776, -0.0113, 0.2387), (0.1625, -0.05797, 0.2387), (0.08265, 0.04769, 0.0931), (0.2229, -0.1287, 0.0697), (5.325e-06, -0.2536, 0.1982), (0.03103, -0.1697, 0.2387), (-0.2817, -0.07521, 0.1568), (-0.1315, 0.1117, 0.2387), (0.1796, -0.04791, 0.0697), (-0.07573, -0.2815, 0.1568), (0.0, 0.2574, 0.0697), (-0.2817, 0.07519, 0.1568), (0.1271, 0.2202, 0.1982), (-0.0721, -0.1249, 0.2387), (0.2718, 0.1569, 0.1137), (0.09861, -0.1482, 0.2387), (-0.2059, 0.2064, 0.1568), (0.1313, 0.1315, 0.0697), (-0.07574, 0.2815, 0.1568), (-0.1796, 0.04789, 0.0697), (0.1313, -0.1316, 0.0697), (-0.03102, -0.1697, 0.2387), (-0.0483, 0.1795, 0.0697), (0.0, 0.09509, 0.0931), (-0.1625, -0.05798, 0.2387), (-0.2014, 0.05395, 0.2387), (0.2718, -0.157, 0.1137), (-0.2229, -0.1287, 0.0697), (-0.09861, 0.1482, 0.2387), (0.07573, 0.2815, 0.1568), (0.2059, 0.2064, 0.1568), (0.1315, 0.1117, 0.2387), (0.07903, -0.1595, 0.2387), (-0.07902, -0.1595, 0.2387), (-0.08265, 0.04769, 0.0931), (-0.1111, 0.06414, 0.2387), (-0.1625, 0.05795, 0.2387), (0.0, 0.3291, 0.0697), (-1.332e-06, 0.2911, 0.1568), (0.1462, 0.2532, 0.1568), (0.1653, 0.2863, 0.0697), (-0.2851, 0.1646, 0.0697), (-0.2521, 0.1456, 0.1568), (-0.1462, 0.2532, 0.1568), (-0.1653, 0.2863, 0.0697), (-0.2851, -0.1646, 0.0697), (-0.2521, -0.1456, 0.1568), (-0.2923, -9.689e-06, 0.1568), (-0.3306, -8.343e-06, 0.0697), (-1.25e-05, -0.3291, 0.0697), (-2.31e-07, -0.2911, 0.1568), (-0.1462, -0.2532, 0.1568), (-0.1653, -0.2863, 0.0697), (0.2851, -0.1646, 0.0697), (0.2521, -0.1456, 0.1568), (0.1461, -0.2532, 0.1568), (0.1653, -0.2863, 0.0697), (0.2851, 0.1646, 0.0697), (0.2521, 0.1456, 0.1568), (0.2923, -7.026e-06, 0.1568), (0.3306, -8.343e-06, 0.0697), (-1.065e-05, 0.2086, 0.2387), (0.1043, 0.1807, 0.2387), (-0.1807, 0.1043, 0.2387), (-0.1043, 0.1807, 0.2387), (-0.1807, -0.1043, 0.2387), (-0.2087, -1.902e-05, 0.2387), (1.065e-05, -0.2087, 0.2387), (-0.1043, -0.1807, 0.2387), (0.1807, -0.1043, 0.2387), (0.1043, -0.1807, 0.2387), (0.1807, 0.1043, 0.2387), (0.2087, 2.281e-06, 0.2387), (0.05108, 0.1274, 0.2387), (-0.08486, 0.1079, 0.2387), (-0.1359, -0.0195, 0.2387), (-0.05108, -0.1274, 0.2387), (0.08486, -0.108, 0.2387), (0.1359, 0.01948, 0.2387), (-0.05108, 0.1274, 0.2387), (-0.1359, 0.01948, 0.2387), (-0.08486, -0.108, 0.2387), (0.05108, -0.1274, 0.2387), (0.1359, -0.0195, 0.2387), (0.08486, 0.1079, 0.2387), (0.03682, 0.09427, 0.0931), (-0.06349, 0.07912, 0.0931), (-0.1003, -0.01538, 0.0931), (-0.03682, -0.09455, 0.0931), (0.06349, -0.07917, 0.0931), (0.1003, 0.01537, 0.0931), (-0.03682, 0.09427, 0.0931), (-0.1003, 0.01537, 0.0931), (-0.06349, -0.07917, 0.0931), (0.03682, -0.09455, 0.0931), (0.1003, -0.01538, 0.0931), (0.06349, 0.07912, 0.0931), (0.0932, 0.1614, 0.0697), (0.0932, 0.1614, 2.63e-08), (0.0, 0.1856, 3.024e-08), (0.0, 0.1856, 0.0697), (-0.0932, 0.1614, 0.0697), (-0.0932, 0.1614, 2.63e-08), (-0.1607, 0.09275, 1.511e-08), (-0.1607, 0.09275, 0.0697), (-0.1864, -8.343e-06, 0.0697), (-0.1864, -8.331e-06, -1.357e-12), (-0.1607, -0.09277, -1.511e-08), (-0.1607, -0.09277, 0.0697), (-0.0932, -0.1614, 0.0697), (-0.0932, -0.1614, -2.63e-08), (0.0, -0.1855, -3.023e-08), (0.0, -0.1855, 0.0697), (0.0932, -0.1614, 0.0697), (0.0932, -0.1614, -2.63e-08), (0.1607, -0.09277, -1.511e-08), (0.1607, -0.09277, 0.0697), (0.1864, -8.343e-06, 0.0697), (0.1864, -8.331e-06, -1.357e-12), (0.1607, 0.09275, 1.511e-08), (0.1607, 0.09275, 0.0697)], [], [(0, 181, 229, 97), (0, 97, 230, 221), (0, 221, 231, 178), (0, 178, 232, 181), (1, 163, 233, 91), (1, 91, 234, 208), (1, 208, 235, 170), (1, 170, 236, 163), (2, 145, 237, 84), (2, 84, 238, 198), (2, 198, 239, 144), (2, 144, 240, 145), (3, 150, 241, 86), (3, 86, 242, 201), (3, 201, 243, 161), (3, 161, 244, 150), (4, 123, 245, 218), (4, 218, 246, 174), (4, 174, 247, 121), (4, 121, 248, 123), (5, 114, 249, 206), (5, 206, 250, 159), (5, 159, 251, 119), (5, 119, 252, 114), (6, 221, 230, 96), (6, 96, 253, 74), (6, 74, 254, 204), (6, 204, 231, 221), (7, 208, 234, 167), (7, 167, 255, 128), (7, 128, 256, 117), (7, 117, 235, 208), (8, 198, 238, 108), (8, 108, 257, 78), (8, 78, 258, 75), (8, 75, 239, 198), (9, 201, 242, 196), (9, 196, 259, 139), (9, 139, 260, 152), (9, 152, 243, 201), (10, 174, 246, 77), (10, 77, 261, 95), (10, 95, 262, 132), (10, 132, 247, 174), (11, 159, 250, 134), (11, 134, 263, 166), (11, 166, 264, 102), (11, 102, 251, 159), (12, 207, 262, 95), (12, 95, 261, 101), (12, 101, 269, 207), (272, 104, 185, 284), (138, 205, 268, 280), (13, 135, 273, 141), (13, 141, 257, 131), (13, 131, 260, 135), (276, 89, 189, 288), (185, 104, 267, 279), (14, 165, 236, 170), (14, 170, 235, 210), (14, 210, 230, 97), (14, 97, 229, 165), (15, 157, 240, 144), (15, 144, 239, 203), (15, 203, 234, 91), (15, 91, 233, 157), (16, 133, 244, 161), (16, 161, 243, 188), (16, 188, 238, 84), (16, 84, 237, 133), (17, 125, 248, 121), (17, 121, 247, 180), (17, 180, 242, 86), (17, 86, 241, 125), (18, 115, 252, 119), (18, 119, 251, 162), (18, 162, 246, 218), (18, 218, 245, 115), (19, 99, 232, 178), (19, 178, 231, 222), (19, 222, 250, 206), (19, 206, 249, 99), (20, 96, 230, 210), (20, 210, 235, 117), (20, 117, 256, 129), (20, 129, 253, 96), (21, 167, 234, 203), (21, 203, 239, 75), (21, 75, 258, 217), (21, 217, 255, 167), (22, 108, 238, 188), (22, 188, 243, 152), (22, 152, 260, 131), (22, 131, 257, 108), (23, 196, 242, 180), (23, 180, 247, 132), (23, 132, 262, 142), (23, 142, 259, 196), (24, 77, 246, 162), (24, 162, 251, 102), (24, 102, 264, 168), (24, 168, 261, 77), (25, 134, 250, 222), (25, 222, 231, 204), (25, 204, 254, 124), (25, 124, 263, 134), (266, 278, 73, 182), (189, 89, 265, 277), (271, 182, 73, 283), (275, 98, 112, 287), (26, 147, 264, 166), (26, 166, 263, 127), (26, 127, 270, 147), (27, 143, 253, 136), (27, 136, 271, 177), (27, 177, 265, 143), (281, 269, 130, 154), (112, 98, 270, 282), (28, 186, 258, 176), (28, 176, 267, 104), (28, 104, 272, 186), (29, 184, 256, 220), (29, 220, 266, 182), (29, 182, 271, 184), (30, 224, 262, 207), (30, 207, 269, 153), (30, 153, 274, 224), (31, 135, 260, 225), (31, 225, 268, 205), (31, 205, 273, 135), (32, 192, 264, 147), (32, 147, 270, 98), (32, 98, 275, 192), (33, 90, 254, 87), (33, 87, 265, 89), (33, 89, 276, 90), (34, 192, 275, 193), (34, 193, 261, 168), (34, 168, 264, 192), (35, 101, 261, 193), (35, 193, 275, 130), (35, 130, 269, 101), (36, 216, 257, 141), (36, 141, 273, 183), (36, 183, 267, 216), (37, 213, 259, 197), (37, 197, 274, 179), (37, 179, 268, 213), (38, 87, 254, 74), (38, 74, 253, 143), (38, 143, 265, 87), (273, 285, 190, 183), (154, 130, 275, 287), (39, 90, 276, 223), (39, 223, 263, 124), (39, 124, 254, 90), (40, 156, 281, 154), (40, 154, 287, 112), (40, 112, 282, 194), (40, 194, 288, 189), (40, 189, 277, 215), (40, 215, 283, 73), (40, 73, 278, 226), (40, 226, 284, 185), (40, 185, 279, 190), (40, 190, 285, 138), (40, 138, 280, 173), (40, 173, 286, 156), (41, 184, 271, 136), (41, 136, 253, 129), (41, 129, 256, 184), (42, 224, 274, 197), (42, 197, 259, 142), (42, 142, 262, 224), (279, 267, 183, 190), (276, 288, 194, 151), (43, 220, 256, 128), (43, 128, 255, 199), (43, 199, 266, 220), (44, 225, 260, 139), (44, 139, 259, 213), (44, 213, 268, 225), (45, 127, 263, 223), (45, 223, 276, 151), (45, 151, 270, 127), (282, 270, 151, 194), (274, 286, 173, 179), (280, 268, 179, 173), (274, 153, 156, 286), (46, 176, 258, 78), (46, 78, 257, 216), (46, 216, 267, 176), (47, 187, 301, 79), (47, 79, 304, 146), (47, 146, 241, 150), (47, 150, 244, 187), (48, 100, 305, 212), (48, 212, 308, 195), (48, 195, 245, 123), (48, 123, 248, 100), (49, 149, 289, 94), (49, 94, 292, 202), (49, 202, 229, 181), (49, 181, 232, 149), (50, 155, 309, 82), (50, 82, 312, 116), (50, 116, 249, 114), (50, 114, 252, 155), (51, 111, 296, 211), (51, 211, 297, 171), (51, 171, 240, 157), (51, 157, 233, 111), (52, 219, 300, 191), (52, 191, 301, 187), (52, 187, 244, 133), (52, 133, 237, 219), (53, 195, 308, 200), (53, 200, 309, 155), (53, 155, 252, 115), (53, 115, 245, 195), (54, 202, 292, 214), (54, 214, 293, 158), (54, 158, 236, 165), (54, 165, 229, 202), (55, 171, 297, 88), (55, 88, 300, 219), (55, 219, 237, 145), (55, 145, 240, 171), (56, 99, 249, 116), (56, 116, 312, 209), (56, 209, 289, 149), (56, 149, 232, 99), (57, 158, 293, 92), (57, 92, 296, 111), (57, 111, 233, 163), (57, 163, 236, 158), (58, 94, 289, 175), (58, 175, 290, 122), (58, 122, 291, 93), (58, 93, 292, 94), (59, 92, 293, 169), (59, 169, 294, 113), (59, 113, 295, 85), (59, 85, 296, 92), (60, 88, 297, 164), (60, 164, 298, 107), (60, 107, 299, 80), (60, 80, 300, 88), (61, 79, 301, 137), (61, 137, 302, 109), (61, 109, 303, 81), (61, 81, 304, 79), (62, 212, 305, 120), (62, 120, 306, 110), (62, 110, 307, 83), (62, 83, 308, 212), (63, 82, 309, 148), (63, 148, 310, 103), (63, 103, 311, 76), (63, 76, 312, 82), (64, 214, 292, 93), (64, 93, 291, 140), (64, 140, 294, 169), (64, 169, 293, 214), (65, 211, 296, 85), (65, 85, 295, 160), (65, 160, 298, 164), (65, 164, 297, 211), (66, 191, 300, 80), (66, 80, 299, 106), (66, 106, 302, 137), (66, 137, 301, 191), (67, 172, 304, 81), (67, 81, 303, 118), (67, 118, 306, 120), (67, 120, 305, 172), (68, 200, 308, 83), (68, 83, 307, 126), (68, 126, 310, 148), (68, 148, 309, 200), (69, 209, 312, 76), (69, 76, 311, 105), (69, 105, 290, 175), (69, 175, 289, 209), (271, 283, 215, 177), (156, 153, 269, 281), (277, 265, 177, 215), (272, 284, 226, 227), (70, 186, 272, 228), (70, 228, 255, 217), (70, 217, 258, 186), (71, 199, 255, 228), (71, 228, 272, 227), (71, 227, 266, 199), (266, 227, 226, 278), (72, 125, 241, 146), (72, 146, 304, 172), (72, 172, 305, 100), (72, 100, 248, 125), (273, 205, 138, 285)])
me_hex_raised.polygons.foreach_set('use_smooth', [True] * 300)
me_hex_raised.polygons.foreach_set('material_index', [1, 1, 1, 1, 1, 1, 1, 1, 1, 1, 1, 1, 1, 1, 1, 1, 1, 1, 1, 1, 1, 1, 1, 1, 1, 1, 1, 1, 1, 1, 1, 1, 1, 1, 1, 1, 1, 1, 1, 1, 1, 1, 1, 1, 1, 1, 1, 1, 1, 1, 1, 1, 1, 1, 1, 1, 1, 1, 1, 1, 1, 1, 1, 1, 1, 1, 1, 1, 1, 1, 1, 1, 1, 1, 1, 1, 1, 1, 1, 1, 1, 1, 1, 1, 1, 1, 1, 1, 1, 1, 1, 1, 1, 1, 1, 1, 1, 1, 1, 1, 1, 1, 1, 1, 1, 1, 1, 1, 1, 1, 1, 1, 1, 1, 1, 1, 1, 1, 1, 1, 1, 1, 1, 1, 1, 1, 1, 1, 1, 1, 1, 1, 1, 1, 1, 1, 1, 1, 1, 1, 1, 1, 1, 1, 1, 1, 1, 1, 1, 1, 1, 1, 1, 1, 1, 1, 1, 1, 1, 1, 1, 1, 1, 1, 1, 1, 1, 1, 1, 1, 1, 1, 1, 1, 1, 1, 1, 1, 1, 1, 1, 1, 1, 1, 1, 1, 1, 1, 1, 1, 1, 1, 1, 1, 1, 1, 1, 1, 1, 1, 1, 1, 1, 1, 1, 1, 1, 1, 1, 1, 1, 1, 1, 1, 1, 1, 1, 1, 1, 1, 1, 1, 1, 1, 1, 1, 1, 1, 1, 1, 1, 1, 1, 1, 1, 1, 1, 1, 1, 1, 1, 1, 1, 1, 1, 1, 1, 1, 1, 1, 1, 1, 1, 1, 1, 1, 1, 1, 1, 1, 1, 1, 1, 1, 1, 1, 1, 1, 1, 1, 1, 1, 1, 1, 1, 1, 1, 1, 1, 1, 1, 1, 1, 1, 1, 1, 1, 1, 1, 1, 1, 1, 1, 1, 1, 1, 1, 1, 1, 1])
_k = set([(73, 182), (73, 278), (73, 283), (74, 253), (74, 254), (78, 257), (78, 258), (79, 301), (79, 304), (82, 309), (82, 312), (88, 297), (88, 300), (89, 189), (89, 265), (89, 276), (92, 293), (92, 296), (94, 289), (94, 292), (95, 261), (95, 262), (98, 112), (98, 270), (98, 275), (99, 232), (99, 249), (104, 185), (104, 267), (104, 272), (112, 282), (112, 287), (114, 249), (114, 252), (115, 245), (115, 252), (123, 245), (123, 248), (124, 254), (124, 263), (125, 241), (125, 248), (128, 255), (128, 256), (129, 253), (129, 256), (130, 269), (130, 275), (131, 257), (131, 260), (133, 237), (133, 244), (138, 205), (138, 280), (138, 285), (139, 259), (139, 260), (142, 259), (142, 262), (145, 237), (145, 240), (150, 241), (150, 244), (151, 270), (151, 276), (153, 156), (153, 269), (153, 274), (154, 281), (154, 287), (156, 281), (156, 286), (157, 233), (157, 240), (163, 233), (163, 236), (165, 229), (165, 236), (166, 263), (166, 264), (168, 261), (168, 264), (172, 304), (172, 305), (173, 280), (173, 286), (177, 265), (177, 271), (179, 268), (179, 274), (181, 229), (181, 232), (182, 266), (182, 271), (183, 267), (183, 273), (185, 279), (185, 284), (189, 277), (189, 288), (190, 279), (190, 285), (191, 300), (191, 301), (194, 282), (194, 288), (200, 308), (200, 309), (205, 268), (205, 273), (209, 289), (209, 312), (211, 296), (211, 297), (212, 305), (212, 308), (214, 292), (214, 293), (215, 277), (215, 283), (217, 255), (217, 258), (226, 278), (226, 284), (227, 266), (227, 272)])
me_hex_raised.attributes.new('sharp_edge', 'BOOLEAN', 'EDGE').data.foreach_set('value', [ (min(e.vertices), max(e.vertices)) in _k for e in me_hex_raised.edges])
_k = {(181, 229): 1.0, (181, 232): 1.0, (163, 233): 1.0, (163, 236): 1.0, (145, 237): 1.0, (145, 240): 1.0, (150, 241): 1.0, (150, 244): 1.0, (123, 245): 1.0, (123, 248): 1.0, (114, 249): 1.0, (114, 252): 1.0, (74, 253): 1.0, (74, 254): 1.0, (128, 255): 1.0, (128, 256): 1.0, (78, 257): 1.0, (78, 258): 1.0, (139, 259): 1.0, (139, 260): 1.0, (95, 261): 1.0, (95, 262): 1.0, (166, 263): 1.0, (166, 264): 1.0, (104, 272): 1.0, (104, 185): 1.0, (185, 284): 1.0, (138, 280): 1.0, (138, 205): 1.0, (205, 268): 1.0, (131, 257): 1.0, (131, 260): 1.0, (89, 276): 1.0, (89, 189): 1.0, (189, 288): 1.0, (185, 279): 1.0, (104, 267): 1.0, (165, 236): 1.0, (165, 229): 1.0, (157, 240): 1.0, (157, 233): 1.0, (133, 244): 1.0, (133, 237): 1.0, (125, 248): 1.0, (125, 241): 1.0, (115, 252): 1.0, (115, 245): 1.0, (99, 232): 1.0, (99, 249): 1.0, (129, 256): 1.0, (129, 253): 1.0, (217, 258): 1.0, (217, 255): 1.0, (142, 262): 1.0, (142, 259): 1.0, (168, 264): 1.0, (168, 261): 1.0, (124, 254): 1.0, (124, 263): 1.0, (182, 266): 1.0, (73, 278): 1.0, (73, 182): 1.0, (189, 277): 1.0, (89, 265): 1.0, (182, 271): 1.0, (73, 283): 1.0, (98, 275): 1.0, (98, 112): 1.0, (112, 287): 1.0, (177, 271): 1.0, (177, 265): 1.0, (154, 281): 1.0, (130, 269): 1.0, (112, 282): 1.0, (98, 270): 1.0, (153, 269): 1.0, (153, 274): 1.0, (205, 273): 1.0, (130, 275): 1.0, (183, 273): 1.0, (183, 267): 1.0, (179, 274): 1.0, (179, 268): 1.0, (190, 285): 1.0, (154, 287): 1.0, (156, 281): 1.0, (194, 282): 1.0, (194, 288): 1.0, (215, 277): 1.0, (215, 283): 1.0, (226, 278): 1.0, (226, 284): 1.0, (190, 279): 1.0, (138, 285): 1.0, (173, 280): 1.0, (173, 286): 1.0, (156, 286): 1.0, (151, 276): 1.0, (151, 270): 1.0, (153, 156): 1.0, (79, 301): 1.0, (79, 304): 1.0, (212, 305): 1.0, (212, 308): 1.0, (94, 289): 1.0, (94, 292): 1.0, (82, 309): 1.0, (82, 312): 1.0, (211, 296): 1.0, (211, 297): 1.0, (191, 300): 1.0, (191, 301): 1.0, (200, 308): 1.0, (200, 309): 1.0, (214, 292): 1.0, (214, 293): 1.0, (88, 297): 1.0, (88, 300): 1.0, (209, 312): 1.0, (209, 289): 1.0, (92, 293): 1.0, (92, 296): 1.0, (172, 304): 1.0, (172, 305): 1.0, (227, 272): 1.0, (227, 266): 1.0}
me_hex_raised.attributes.new('crease_edge', 'FLOAT', 'EDGE').data.foreach_set('value', [_k.get((min(e.vertices), max(e.vertices)), 0.0) for e in me_hex_raised.edges])
me_hex_raised.materials.append(mat_prox_alum_021)
me_hex_raised.materials.append(mat_prox_kevlar_021)
me_hex_raised.materials.append(mat_prox_easy_spec_021)
me_hex_raised.materials.append(mat_prox_easy_spec_021)
me_hex_raised.materials.append(mat_prox_soap_019)
me_hex_raised.materials.append(mat_prox_emission_019)
me_hex_raised.use_remesh_preserve_volume = False
me_hex_raised.use_remesh_preserve_attributes = False
me_hex_raised.use_mirror_vertex_groups = False
me_hex_raised.update()

# ---- curves / text
cu_nurbspath = bpy.data.curves.new('NurbsPath', 'CURVE')
cu_nurbspath.dimensions = '3D'
_sp = cu_nurbspath.splines.new('NURBS'); _sp.points.add(8)
_sp.points.foreach_set('co', [-2.0, 0.6508, 0.0, 1.0, -1.0, 0.6508, 0.0, 1.0, -0.6168, 0.6373, -1.006e-08, 1.0, -0.4224, 0.6238, -5.855e-09, 1.0, -0.4237, 0.5462, 1.311e-08, 1.0, 0.4181, -0.09441, -3.157e-08, 1.0, 0.5, -0.09441, -7.105e-15, 1.0, 0.5515, -0.09441, 3.386e-08, 1.0, 1.272, -0.09441, 5.499e-08, 1.0])
_sp.order_u = 5
_sp.order_v = 0
_sp.use_endpoint_u = True
_sp = cu_nurbspath.splines.new('NURBS'); _sp.points.add(1)
_sp.points.foreach_set('co', [0.1069, 1.219, -4.768e-07, 1.0, 0.1012, 0.1686, -7.637e-09, 1.0])
_sp.order_u = 2
_sp.order_v = 0
_sp.use_endpoint_u = True
cu_nurbspath.use_path = True
cu_nurbspath.use_path_clamp = True
cu_nurbspath.bevel_depth = 0.06
cu_nurbspath.fill_mode = 'FULL'

# ---- objects
ob_cube = bpy.data.objects.new('Cube', me_cube_001)
ob_nurbspath = bpy.data.objects.new('NurbsPath', cu_nurbspath)
ob_plane = bpy.data.objects.new('Plane', me_plane)
ob_cube_001 = bpy.data.objects.new('Cube.001', me_cube)
ob_hex_raised_hex_raised = bpy.data.objects.new('HEX Raised hex raised', me_hex_raised)

# ---- transforms, parenting, visibility, modifiers, constraints
ob_cube.location = (0.0, 0.0, 0.0)
ob_cube.scale = (3.517, 1.457, 0.1208)
ob_cube.lineart.crease_threshold = 0.0
_m = ob_cube.modifiers.new('Subdivision', 'SUBSURF')
_m.uv_smooth = 'PRESERVE_CORNERS'
_m.levels = 2
_m.show_only_control_edges = False
ob_nurbspath.location = (3.046, -1.219, -2.01)
ob_nurbspath.rotation_euler = (-0.0, 1.571, 0.0)
ob_nurbspath.lineart.crease_threshold = 0.0
_m = ob_nurbspath.modifiers.new('Mirror', 'MIRROR')
_m.use_axis = (True, True, False)
_m.use_clip = True
_m.mirror_object = ob_cube
ob_plane.location = (2.605, 0.3342, -0.8979)
ob_plane.rotation_euler = (1.571, -0.0, 0.3846)
ob_plane.scale = (0.5347, -0.04841, 0.5347)
ob_plane.lineart.crease_threshold = 0.0
_m = ob_plane.modifiers.new('Mirror', 'MIRROR')
_m.use_axis = (True, True, False)
_m.use_clip = True
_m.mirror_object = ob_cube
_m = ob_plane.modifiers.new('Subdivision', 'SUBSURF')
_m.uv_smooth = 'PRESERVE_CORNERS'
_m.render_levels = 1
_m.show_only_control_edges = False
ob_cube_001.location = (3.046, 1.313, -3.221)
ob_cube_001.scale = (0.07937, 0.07937, 0.07937)
ob_cube_001.lineart.crease_threshold = 0.0
_m = ob_cube_001.modifiers.new('Mirror', 'MIRROR')
_m.use_axis = (True, True, False)
_m.mirror_object = ob_cube
_m = ob_cube_001.modifiers.new('Subdivision', 'SUBSURF')
_m.uv_smooth = 'PRESERVE_CORNERS'
_m.show_only_control_edges = False
ob_hex_raised_hex_raised.location = (3.046, 0.5047, -0.8984)
ob_hex_raised_hex_raised.rotation_euler = (-1.571, -2.22e-16, 2.22e-16)
ob_hex_raised_hex_raised.scale = (-0.08639, -0.08639, -0.08639)
ob_hex_raised_hex_raised.lineart.crease_threshold = 0.0
_m = ob_hex_raised_hex_raised.modifiers.new('Mirror', 'MIRROR')
_m.use_axis = (True, True, False)
_m.mirror_object = ob_cube
_m = ob_hex_raised_hex_raised.modifiers.new('Auto Smooth', 'NODES')
_m.node_group = ng_auto_smooth
_gi = [s.identifier for s in ng_auto_smooth.interface.items_tree if s.item_type == 'SOCKET' and s.in_out == 'INPUT']
_m[_gi[1]] = 1.047  # Angle

# ---- collection membership
col_collection.objects.link(ob_cube)
col_collection.objects.link(ob_nurbspath)
col_collection.objects.link(ob_plane)
col_collection.objects.link(ob_cube_001)
col_hex_raised.objects.link(ob_hex_raised_hex_raised)

# ---- scene / render settings (as saved in the file)
scene.frame_start = 1; scene.frame_end = 250; scene.frame_set(1)
scene.render.engine = 'BLENDER_EEVEE_NEXT'
scene.cycles.use_denoising = False
scene.cycles.samples = 128
scene.cycles.sampling_pattern = 'TABULATED_SOBOL'
scene.cycles.use_adaptive_sampling = False
scene.cycles.use_light_tree = False
scene.view_settings.view_transform = 'Filmic'
bpy.context.view_layer.update()

# ---- added for rendering (the .blend has no active camera): camera
cam_auto = bpy.data.cameras.new('AutoCamera')
cam_auto.lens = 50.0
cam_auto.sensor_width = 36.0
cam_auto.clip_end = 1000.0
ob_auto_camera = bpy.data.objects.new('AutoCamera', cam_auto)
scene.collection.objects.link(ob_auto_camera)
ob_auto_camera.location = (10.128, -11.8359, 6.24461)
ob_auto_camera.rotation_euler = (1.09748, -7.21219e-08, 0.694738)
scene.camera = ob_auto_camera
bpy.context.view_layer.update()
